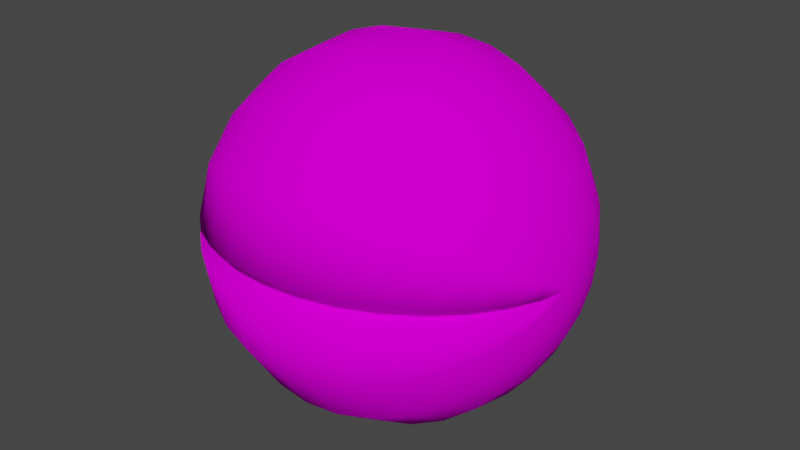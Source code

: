# Source: PlantMonster05.blend  (saved by Blender 2.82.7; exported with 4.5.12 LTS)
import bpy
from mathutils import Matrix  # noqa: F401  (used for matrix-valued properties, if any)

bpy.ops.wm.read_factory_settings(use_empty=True)
scene = bpy.context.scene
scene.name = 'Scene'

# ---- collections
col_collection = bpy.data.collections.new('Collection'); scene.collection.children.link(col_collection)

# ---- images (referenced by path relative to the original .blend; pixels are not part of the script)
import os
ASSET_DIR = os.environ.get("B2B_ASSET_DIR", "")  # directory of the original .blend (textures are referenced by path, not embedded)
HERE = os.path.dirname(os.path.abspath(__file__))  # packed textures are extracted next to this script under _unpacked/

def load_image(name, relpath, width, height, colorspace="sRGB"):
    """Load a texture the original file referenced (path relative to the .blend, or extracted next to this script)."""
    p = next((c for c in (os.path.join(HERE, relpath), os.path.join(ASSET_DIR, relpath)) if relpath and os.path.exists(c)), "")
    if p:
        img = bpy.data.images.load(p, check_existing=True)
        img.name = name
    else:  # same state as the original file: an image datablock whose file is absent (Cycles renders it pink)
        img = bpy.data.images.new(name, width, height)
        img.source = "FILE"
        img.filepath = "//" + (relpath or name)
    img.colorspace_settings.name = colorspace
    return img
img_plantmonster_png = load_image('PlantMonster.png', 'PlantMonster.png', 1024, 1024, 'sRGB')

# ---- materials (node trees are filled in below, after node groups)
mat_plant = bpy.data.materials.new('Plant')
mat_plant.alpha_threshold = 0.0
mat_plant.use_transparent_shadow = False
mat_plant.line_color = (0.0, 0.0, 0.0, 1.0)

# ---- material node trees
mat_plant.use_nodes = True; mat_plant.node_tree.nodes.clear()
_N = mat_plant.node_tree.nodes; _L = mat_plant.node_tree.links
n0 = _N.new('ShaderNodeOutputMaterial'); n0.name = 'Material Output'; n0.location = (300, 300)
n1 = _N.new('ShaderNodeBsdfPrincipled'); n1.name = 'Principled BSDF'; n1.location = (10, 300)
n1.distribution = 'GGX'
n1.subsurface_method = 'BURLEY'
n1.inputs[2].default_value = 0.4
n1.inputs[3].default_value = 1.45
n1.inputs[13].default_value = 0.0
n1.inputs[27].default_value = (0.0, 0.0, 0.0, 1.0)
n1.inputs[28].default_value = 1.0
n2 = _N.new('ShaderNodeTexImage'); n2.name = 'Image Texture'; n2.location = (-280, 280)
n2.image = img_plantmonster_png
_L.new(n1.outputs[0], n0.inputs[0])
_L.new(n2.outputs[0], n1.inputs[0])
n0.is_active_output = True

# ---- world
world_world = bpy.data.worlds.new('World'); scene.world = world_world
world_world.use_nodes = True; world_world.node_tree.nodes.clear()
_N = world_world.node_tree.nodes; _L = world_world.node_tree.links
n0 = _N.new('ShaderNodeOutputWorld'); n0.name = 'World Output'; n0.location = (300, 300)
n1 = _N.new('ShaderNodeBackground'); n1.name = 'Background'; n1.location = (10, 300)
n1.inputs[0].default_value = (0.05088, 0.05088, 0.05088, 1.0)
_L.new(n1.outputs[0], n0.inputs[0])
n0.is_active_output = True
world_world.color = (0.05088, 0.05088, 0.05088)
world_world.use_sun_shadow = False
world_world.sun_shadow_jitter_overblur = 0.0

# ---- meshes
me_circle = bpy.data.meshes.new('Circle')
me_circle.from_pydata([(-1.0, 1.292e-10, 2.363e-09), (-0.9808, -0.1951, 0.0), (-0.9239, -0.3827, 0.0), (-0.8315, -0.5556, 0.0), (-0.7071, -0.7071, 0.0), (-0.5556, -0.8315, 0.0), (-0.3827, -0.9239, 0.0), (-0.1951, -0.9808, 0.0), (3.258e-07, -1.0, 0.0), (0.1951, -0.9808, 0.0), (0.3827, -0.9239, 0.0), (0.5556, -0.8315, 0.0), (0.7071, -0.7071, 0.0), (0.8315, -0.5556, 0.0), (0.9239, -0.3827, 0.0), (0.9808, -0.1951, 0.0), (1.0, 5.344e-08, 8.279e-08), (-0.9808, -0.1808, -0.0732), (-0.9239, -0.3547, -0.1436), (-0.8315, -0.515, -0.2085), (-0.7071, -0.6554, -0.2653), (-0.5556, -0.7707, -0.312), (-0.3827, -0.8564, -0.3467), (-0.1951, -0.9091, -0.368), (3.258e-07, -0.9269, -0.3752), (0.1951, -0.9091, -0.368), (0.3827, -0.8564, -0.3467), (0.5556, -0.7707, -0.312), (0.7071, -0.6554, -0.2653), (0.8315, -0.515, -0.2085), (0.9239, -0.3547, -0.1436), (0.9808, -0.1808, -0.0732), (-0.9808, -0.1402, -0.1357), (-0.9239, -0.2749, -0.2662), (-0.8315, -0.3991, -0.3865), (-0.7071, -0.508, -0.4919), (-0.5556, -0.5974, -0.5784), (-0.3827, -0.6637, -0.6427), (-0.1951, -0.7046, -0.6822), (3.258e-07, -0.7184, -0.6956), (0.1951, -0.7046, -0.6822), (0.3827, -0.6637, -0.6426), (0.5556, -0.5974, -0.5784), (0.7071, -0.508, -0.4919), (0.8315, -0.3991, -0.3865), (0.9239, -0.2749, -0.2662), (0.9808, -0.1402, -0.1357), (-0.9808, -0.079, -0.1784), (-0.9239, -0.155, -0.3499), (-0.8315, -0.225, -0.508), (-0.7071, -0.2863, -0.6465), (-0.5556, -0.3367, -0.7602), (-0.3827, -0.3741, -0.8447), (-0.1951, -0.3972, -0.8968), (3.258e-07, -0.4049, -0.9143), (0.1951, -0.3972, -0.8968), (0.3827, -0.3741, -0.8447), (0.5556, -0.3367, -0.7602), (0.7071, -0.2863, -0.6465), (0.8315, -0.225, -0.508), (0.9239, -0.155, -0.3499), (0.9808, -0.079, -0.1784), (-0.9808, -0.006298, -0.195), (-0.9239, -0.01235, -0.3825), (-0.8315, -0.01794, -0.5553), (-0.7071, -0.02283, -0.7067), (-0.5556, -0.02684, -0.831), (-0.3827, -0.02983, -0.9234), (-0.1951, -0.03166, -0.9803), (3.258e-07, -0.03228, -0.9995), (0.1951, -0.03166, -0.9803), (0.3827, -0.02983, -0.9234), (0.5556, -0.02684, -0.831), (0.7071, -0.02283, -0.7067), (0.8315, -0.01794, -0.5553), (0.9239, -0.01235, -0.3825), (0.9808, -0.006298, -0.195), (-0.9808, 0.06732, -0.1831), (-0.9239, 0.1321, -0.3592), (-0.8315, 0.1917, -0.5214), (-0.7071, 0.244, -0.6637), (-0.5556, 0.2869, -0.7804), (-0.3827, 0.3188, -0.8671), (-0.1951, 0.3385, -0.9205), (3.258e-07, 0.3451, -0.9386), (0.1951, 0.3385, -0.9205), (0.3827, 0.3188, -0.8671), (0.5556, 0.2869, -0.7804), (0.7071, 0.244, -0.6637), (0.8315, 0.1917, -0.5214), (0.9239, 0.1321, -0.3592), (0.9808, 0.06732, -0.1831), (-0.9808, 0.1311, -0.1445), (-0.9239, 0.2572, -0.2834), (-0.8315, 0.3734, -0.4114), (-0.7071, 0.4752, -0.5236), (-0.5556, 0.5588, -0.6157), (-0.3827, 0.6209, -0.6841), (-0.1951, 0.6591, -0.7263), (3.258e-07, 0.672, -0.7405), (0.1951, 0.6591, -0.7263), (0.3827, 0.6209, -0.6841), (0.5556, 0.5588, -0.6157), (0.7071, 0.4752, -0.5236), (0.8315, 0.3734, -0.4114), (0.9239, 0.2572, -0.2834), (0.9808, 0.1311, -0.1445), (-0.9808, 0.1757, -0.08472), (-0.9239, 0.3447, -0.1662), (-0.8315, 0.5005, -0.2413), (-0.7071, 0.637, -0.3071), (-0.5556, 0.749, -0.3611), (-0.3827, 0.8322, -0.4012), (-0.1951, 0.8835, -0.4259), (3.258e-07, 0.9008, -0.4342), (0.1951, 0.8835, -0.4259), (0.3827, 0.8322, -0.4012), (0.5556, 0.749, -0.3611), (0.7071, 0.637, -0.3071), (0.8315, 0.5005, -0.2413), (0.9239, 0.3447, -0.1662), (0.9808, 0.1757, -0.08472), (-0.9808, 0.1947, -0.01259), (-0.9239, 0.3819, -0.0247), (-0.8315, 0.5544, -0.03585), (-0.7071, 0.7056, -0.04563), (-0.5556, 0.8297, -0.05366), (-0.3827, 0.922, -0.05962), (-0.1951, 0.9787, -0.06329), (3.258e-07, 0.9979, -0.06453), (0.1951, 0.9787, -0.06329), (0.3827, 0.922, -0.05962), (0.5556, 0.8297, -0.05366), (0.7071, 0.7056, -0.04563), (0.8315, 0.5544, -0.03585), (0.9239, 0.3819, -0.0247), (0.9808, 0.1947, -0.01259), (-0.9808, 0.1852, 0.06138), (-0.9239, 0.3633, 0.1204), (-0.8315, 0.5274, 0.1748), (-0.7071, 0.6712, 0.2225), (-0.5556, 0.7892, 0.2616), (-0.3827, 0.877, 0.2907), (-0.1951, 0.931, 0.3086), (3.258e-07, 0.9492, 0.3146), (0.1951, 0.931, 0.3086), (0.3827, 0.877, 0.2907), (0.5556, 0.7892, 0.2616), (0.7071, 0.6712, 0.2225), (0.8315, 0.5274, 0.1748), (0.9239, 0.3632, 0.1204), (0.9808, 0.1852, 0.06138), (-0.9808, 0.1486, 0.1264), (-0.9239, 0.2915, 0.2479), (-0.8315, 0.4232, 0.3599), (-0.7071, 0.5387, 0.4581), (-0.5556, 0.6334, 0.5386), (-0.3827, 0.7038, 0.5985), (-0.1951, 0.7472, 0.6353), (3.258e-07, 0.7618, 0.6478), (0.1951, 0.7472, 0.6353), (0.3827, 0.7038, 0.5985), (0.5556, 0.6334, 0.5386), (0.7071, 0.5387, 0.4581), (0.8315, 0.4232, 0.3599), (0.9239, 0.2915, 0.2479), (0.9808, 0.1486, 0.1264), (-0.9808, 0.09035, 0.1729), (-0.9239, 0.1772, 0.3392), (-0.8315, 0.2573, 0.4924), (-0.7071, 0.3275, 0.6267), (-0.5556, 0.3851, 0.7369), (-0.3827, 0.4279, 0.8188), (-0.1951, 0.4542, 0.8693), (3.258e-07, 0.4631, 0.8863), (0.1951, 0.4542, 0.8693), (0.3827, 0.4279, 0.8188), (0.5556, 0.3851, 0.7369), (0.7071, 0.3275, 0.6267), (0.8315, 0.2573, 0.4924), (0.9239, 0.1772, 0.3392), (0.9808, 0.09035, 0.1729), (-0.9808, 0.01887, 0.1942), (-0.9239, 0.03701, 0.3809), (-0.8315, 0.05373, 0.553), (-0.7071, 0.06839, 0.7038), (-0.5556, 0.08041, 0.8276), (-0.3827, 0.08935, 0.9195), (-0.1951, 0.09486, 0.9762), (3.258e-07, 0.09671, 0.9953), (0.1951, 0.09486, 0.9762), (0.3827, 0.08935, 0.9195), (0.5556, 0.08041, 0.8276), (0.7071, 0.06839, 0.7038), (0.8315, 0.05373, 0.553), (0.9239, 0.03701, 0.3809), (0.9808, 0.01887, 0.1942), (-0.9808, -0.05537, 0.1871), (-0.9239, -0.1086, 0.3669), (-0.8315, -0.1577, 0.5327), (-0.7071, -0.2007, 0.678), (-0.5556, -0.236, 0.7973), (-0.3827, -0.2622, 0.8859), (-0.1951, -0.2784, 0.9405), (3.258e-07, -0.2838, 0.9589), (0.1951, -0.2784, 0.9405), (0.3827, -0.2622, 0.8859), (0.5556, -0.236, 0.7973), (0.7071, -0.2007, 0.678), (0.8315, -0.1577, 0.5327), (0.9239, -0.1086, 0.3669), (0.9808, -0.05537, 0.1871), (-0.9808, -0.1215, 0.1526), (-0.9239, -0.2384, 0.2994), (-0.8315, -0.346, 0.4346), (-0.7071, -0.4404, 0.5532), (-0.5556, -0.5179, 0.6505), (-0.3827, -0.5754, 0.7228), (-0.1951, -0.6109, 0.7673), (3.258e-07, -0.6229, 0.7823), (0.1951, -0.6109, 0.7673), (0.3827, -0.5754, 0.7228), (0.5556, -0.5179, 0.6505), (0.7071, -0.4404, 0.5532), (0.8315, -0.346, 0.4346), (0.9239, -0.2384, 0.2994), (0.9808, -0.1215, 0.1526), (-0.9808, -0.1699, 0.09588), (-0.9239, -0.3333, 0.1881), (-0.8315, -0.4838, 0.273), (-0.7071, -0.6158, 0.3475), (-0.5556, -0.7241, 0.4086), (-0.3827, -0.8046, 0.4541), (-0.1951, -0.8542, 0.482), (3.258e-07, -0.8709, 0.4915), (0.1951, -0.8542, 0.482), (0.3827, -0.8046, 0.4541), (0.5556, -0.7241, 0.4086), (0.7071, -0.6158, 0.3475), (0.8315, -0.4838, 0.273), (0.9239, -0.3333, 0.1881), (0.9808, -0.1699, 0.09588), (-0.9808, -0.1935, 0.02513), (-0.9239, -0.3795, 0.04929), (-0.8315, -0.5509, 0.07155), (-0.7071, -0.7012, 0.09107), (-0.5556, -0.8245, 0.1071), (-0.3827, -0.9162, 0.119), (-0.1951, -0.9726, 0.1263), (3.258e-07, -0.9917, 0.1288), (0.1951, -0.9726, 0.1263), (0.3827, -0.9162, 0.119), (0.5556, -0.8245, 0.1071), (0.7071, -0.7012, 0.09107), (0.8315, -0.5509, 0.07155), (0.9239, -0.3795, 0.04929), (0.9808, -0.1935, 0.02513)], [], [(1, 0, 17), (17, 0, 32), (32, 0, 47), (47, 0, 62), (62, 0, 77), (77, 0, 92), (92, 0, 107), (107, 0, 122), (122, 0, 137), (137, 0, 152), (152, 0, 167), (167, 0, 182), (182, 0, 197), (197, 0, 212), (212, 0, 227), (227, 0, 242), (2, 1, 17, 18), (18, 17, 32, 33), (33, 32, 47, 48), (48, 47, 62, 63), (63, 62, 77, 78), (78, 77, 92, 93), (93, 92, 107, 108), (108, 107, 122, 123), (123, 122, 137, 138), (138, 137, 152, 153), (153, 152, 167, 168), (168, 167, 182, 183), (183, 182, 197, 198), (198, 197, 212, 213), (213, 212, 227, 228), (228, 227, 242, 243), (3, 2, 18, 19), (19, 18, 33, 34), (34, 33, 48, 49), (49, 48, 63, 64), (64, 63, 78, 79), (79, 78, 93, 94), (94, 93, 108, 109), (109, 108, 123, 124), (124, 123, 138, 139), (139, 138, 153, 154), (154, 153, 168, 169), (169, 168, 183, 184), (184, 183, 198, 199), (199, 198, 213, 214), (214, 213, 228, 229), (229, 228, 243, 244), (4, 3, 19, 20), (20, 19, 34, 35), (35, 34, 49, 50), (50, 49, 64, 65), (65, 64, 79, 80), (80, 79, 94, 95), (95, 94, 109, 110), (110, 109, 124, 125), (125, 124, 139, 140), (140, 139, 154, 155), (155, 154, 169, 170), (170, 169, 184, 185), (185, 184, 199, 200), (200, 199, 214, 215), (215, 214, 229, 230), (230, 229, 244, 245), (5, 4, 20, 21), (21, 20, 35, 36), (36, 35, 50, 51), (51, 50, 65, 66), (66, 65, 80, 81), (81, 80, 95, 96), (96, 95, 110, 111), (111, 110, 125, 126), (126, 125, 140, 141), (141, 140, 155, 156), (156, 155, 170, 171), (171, 170, 185, 186), (186, 185, 200, 201), (201, 200, 215, 216), (216, 215, 230, 231), (231, 230, 245, 246), (6, 5, 21, 22), (22, 21, 36, 37), (37, 36, 51, 52), (52, 51, 66, 67), (67, 66, 81, 82), (82, 81, 96, 97), (97, 96, 111, 112), (112, 111, 126, 127), (127, 126, 141, 142), (142, 141, 156, 157), (157, 156, 171, 172), (172, 171, 186, 187), (187, 186, 201, 202), (202, 201, 216, 217), (217, 216, 231, 232), (232, 231, 246, 247), (7, 6, 22, 23), (23, 22, 37, 38), (38, 37, 52, 53), (53, 52, 67, 68), (68, 67, 82, 83), (83, 82, 97, 98), (98, 97, 112, 113), (113, 112, 127, 128), (128, 127, 142, 143), (143, 142, 157, 158), (158, 157, 172, 173), (173, 172, 187, 188), (188, 187, 202, 203), (203, 202, 217, 218), (218, 217, 232, 233), (233, 232, 247, 248), (8, 7, 23, 24), (24, 23, 38, 39), (39, 38, 53, 54), (54, 53, 68, 69), (69, 68, 83, 84), (84, 83, 98, 99), (99, 98, 113, 114), (114, 113, 128, 129), (129, 128, 143, 144), (144, 143, 158, 159), (159, 158, 173, 174), (174, 173, 188, 189), (189, 188, 203, 204), (204, 203, 218, 219), (219, 218, 233, 234), (234, 233, 248, 249), (9, 8, 24, 25), (25, 24, 39, 40), (40, 39, 54, 55), (55, 54, 69, 70), (70, 69, 84, 85), (85, 84, 99, 100), (100, 99, 114, 115), (115, 114, 129, 130), (130, 129, 144, 145), (145, 144, 159, 160), (160, 159, 174, 175), (175, 174, 189, 190), (190, 189, 204, 205), (205, 204, 219, 220), (220, 219, 234, 235), (235, 234, 249, 250), (10, 9, 25, 26), (26, 25, 40, 41), (41, 40, 55, 56), (56, 55, 70, 71), (71, 70, 85, 86), (86, 85, 100, 101), (101, 100, 115, 116), (116, 115, 130, 131), (131, 130, 145, 146), (146, 145, 160, 161), (161, 160, 175, 176), (176, 175, 190, 191), (191, 190, 205, 206), (206, 205, 220, 221), (221, 220, 235, 236), (236, 235, 250, 251), (11, 10, 26, 27), (27, 26, 41, 42), (42, 41, 56, 57), (57, 56, 71, 72), (72, 71, 86, 87), (87, 86, 101, 102), (102, 101, 116, 117), (117, 116, 131, 132), (132, 131, 146, 147), (147, 146, 161, 162), (162, 161, 176, 177), (177, 176, 191, 192), (192, 191, 206, 207), (207, 206, 221, 222), (222, 221, 236, 237), (237, 236, 251, 252), (12, 11, 27, 28), (28, 27, 42, 43), (43, 42, 57, 58), (58, 57, 72, 73), (73, 72, 87, 88), (88, 87, 102, 103), (103, 102, 117, 118), (118, 117, 132, 133), (133, 132, 147, 148), (148, 147, 162, 163), (163, 162, 177, 178), (178, 177, 192, 193), (193, 192, 207, 208), (208, 207, 222, 223), (223, 222, 237, 238), (238, 237, 252, 253), (13, 12, 28, 29), (29, 28, 43, 44), (44, 43, 58, 59), (59, 58, 73, 74), (74, 73, 88, 89), (89, 88, 103, 104), (104, 103, 118, 119), (119, 118, 133, 134), (134, 133, 148, 149), (149, 148, 163, 164), (164, 163, 178, 179), (179, 178, 193, 194), (194, 193, 208, 209), (209, 208, 223, 224), (224, 223, 238, 239), (239, 238, 253, 254), (14, 13, 29, 30), (30, 29, 44, 45), (45, 44, 59, 60), (60, 59, 74, 75), (75, 74, 89, 90), (90, 89, 104, 105), (105, 104, 119, 120), (120, 119, 134, 135), (135, 134, 149, 150), (150, 149, 164, 165), (165, 164, 179, 180), (180, 179, 194, 195), (195, 194, 209, 210), (210, 209, 224, 225), (225, 224, 239, 240), (240, 239, 254, 255), (15, 14, 30, 31), (31, 30, 45, 46), (46, 45, 60, 61), (61, 60, 75, 76), (76, 75, 90, 91), (91, 90, 105, 106), (106, 105, 120, 121), (121, 120, 135, 136), (136, 135, 150, 151), (151, 150, 165, 166), (166, 165, 180, 181), (181, 180, 195, 196), (196, 195, 210, 211), (211, 210, 225, 226), (226, 225, 240, 241), (241, 240, 255, 256), (16, 15, 31), (16, 31, 46), (16, 46, 61), (16, 61, 76), (16, 76, 91), (16, 91, 106), (16, 106, 121), (16, 121, 136), (16, 136, 151), (16, 151, 166), (16, 166, 181), (16, 181, 196), (16, 196, 211), (16, 211, 226), (16, 226, 241), (16, 241, 256), (16, 256, 255, 254, 253, 252, 251, 250, 249, 248, 247, 246, 245, 244, 243, 242, 0), (1, 2, 3, 4, 5, 6, 7, 8, 9, 10, 11, 12, 13, 14, 15, 16, 0)])
me_circle.polygons.foreach_set('use_smooth', [True] * 258)
_uv = me_circle.uv_layers.new(name='UVMap')
_uv.uv.foreach_set('vector', [0.2734, 0.2887, 0.2602, 0.293, 0.2705, 0.2844, 0.2705, 0.2844, 0.26, 0.2929, 0.2665, 0.2815, 0.2665, 0.2815, 0.2597, 0.2929, 0.262, 0.2802, 0.262, 0.2802, 0.2595, 0.293, 0.2575, 0.2804, 0.2575, 0.2804, 0.2593, 0.2931, 0.2533, 0.282, 0.2533, 0.282, 0.2592, 0.2933, 0.25, 0.2848, 0.25, 0.2848, 0.2592, 0.2935, 0.2477, 0.2884, 0.2477, 0.2884, 0.2592, 0.2938, 0.2466, 0.2926, 0.2466, 0.2926, 0.2593, 0.294, 0.247, 0.2969, 0.247, 0.2969, 0.2594, 0.2941, 0.2487, 0.301, 0.2487, 0.301, 0.2596, 0.2942, 0.2516, 0.3043, 0.2516, 0.3043, 0.2598, 0.2943, 0.2556, 0.3066, 0.2556, 0.3066, 0.2601, 0.2942, 0.2601, 0.3075, 0.2601, 0.3075, 0.2603, 0.2941, 0.2649, 0.3068, 0.2649, 0.3068, 0.2604, 0.2939, 0.2694, 0.3044, 0.2694, 0.3044, 0.2605, 0.2937, 0.2729, 0.3004, 0.286, 0.282, 0.2734, 0.2887, 0.2705, 0.2844, 0.2792, 0.2746, 0.2792, 0.2746, 0.2705, 0.2844, 0.2665, 0.2815, 0.2712, 0.2702, 0.2712, 0.2702, 0.2665, 0.2815, 0.262, 0.2802, 0.2629, 0.2685, 0.2629, 0.2685, 0.262, 0.2802, 0.2575, 0.2804, 0.2547, 0.2694, 0.2547, 0.2694, 0.2575, 0.2804, 0.2533, 0.282, 0.2474, 0.2725, 0.2474, 0.2725, 0.2533, 0.282, 0.25, 0.2848, 0.2416, 0.2777, 0.2416, 0.2777, 0.25, 0.2848, 0.2477, 0.2884, 0.2375, 0.2843, 0.2375, 0.2843, 0.2477, 0.2884, 0.2466, 0.2926, 0.2357, 0.2918, 0.2357, 0.2918, 0.2466, 0.2926, 0.247, 0.2969, 0.2363, 0.2996, 0.2363, 0.2996, 0.247, 0.2969, 0.2487, 0.301, 0.2392, 0.3069, 0.2392, 0.3069, 0.2487, 0.301, 0.2516, 0.3043, 0.2443, 0.3131, 0.2443, 0.3131, 0.2516, 0.3043, 0.2556, 0.3066, 0.2513, 0.3175, 0.2513, 0.3175, 0.2556, 0.3066, 0.2601, 0.3075, 0.2595, 0.3196, 0.2595, 0.3196, 0.2601, 0.3075, 0.2649, 0.3068, 0.2685, 0.319, 0.2685, 0.319, 0.2649, 0.3068, 0.2694, 0.3044, 0.2773, 0.3152, 0.2773, 0.3152, 0.2694, 0.3044, 0.2729, 0.3004, 0.2849, 0.3082, 0.2973, 0.2735, 0.286, 0.282, 0.2792, 0.2746, 0.2864, 0.2643, 0.2864, 0.2643, 0.2792, 0.2746, 0.2712, 0.2702, 0.2748, 0.2592, 0.2748, 0.2592, 0.2712, 0.2702, 0.2629, 0.2685, 0.263, 0.2576, 0.263, 0.2576, 0.2629, 0.2685, 0.2547, 0.2694, 0.2518, 0.2592, 0.2518, 0.2592, 0.2547, 0.2694, 0.2474, 0.2725, 0.2418, 0.2639, 0.2418, 0.2639, 0.2474, 0.2725, 0.2416, 0.2777, 0.2337, 0.2712, 0.2337, 0.2712, 0.2416, 0.2777, 0.2375, 0.2843, 0.2281, 0.2804, 0.2281, 0.2804, 0.2375, 0.2843, 0.2357, 0.2918, 0.2255, 0.291, 0.2255, 0.291, 0.2357, 0.2918, 0.2363, 0.2996, 0.2262, 0.3018, 0.2262, 0.3018, 0.2363, 0.2996, 0.2392, 0.3069, 0.2302, 0.3122, 0.2302, 0.3122, 0.2392, 0.3069, 0.2443, 0.3131, 0.2371, 0.321, 0.2371, 0.321, 0.2443, 0.3131, 0.2513, 0.3175, 0.2467, 0.3275, 0.2467, 0.3275, 0.2513, 0.3175, 0.2595, 0.3196, 0.2582, 0.331, 0.2582, 0.331, 0.2595, 0.3196, 0.2685, 0.319, 0.2708, 0.3309, 0.2708, 0.3309, 0.2685, 0.319, 0.2773, 0.3152, 0.2838, 0.3267, 0.2838, 0.3267, 0.2773, 0.3152, 0.2849, 0.3082, 0.2961, 0.3177, 0.307, 0.2636, 0.2973, 0.2735, 0.2864, 0.2643, 0.2924, 0.2538, 0.2924, 0.2538, 0.2864, 0.2643, 0.2748, 0.2592, 0.2775, 0.2484, 0.2775, 0.2484, 0.2748, 0.2592, 0.263, 0.2576, 0.2628, 0.247, 0.2628, 0.247, 0.263, 0.2576, 0.2518, 0.2592, 0.2488, 0.2494, 0.2488, 0.2494, 0.2518, 0.2592, 0.2418, 0.2639, 0.2362, 0.2555, 0.2362, 0.2555, 0.2418, 0.2639, 0.2337, 0.2712, 0.226, 0.2648, 0.226, 0.2648, 0.2337, 0.2712, 0.2281, 0.2804, 0.2189, 0.2766, 0.2189, 0.2766, 0.2281, 0.2804, 0.2255, 0.291, 0.2156, 0.29, 0.2156, 0.29, 0.2255, 0.291, 0.2262, 0.3018, 0.2163, 0.3039, 0.2163, 0.3039, 0.2262, 0.3018, 0.2302, 0.3122, 0.2211, 0.3171, 0.2211, 0.3171, 0.2302, 0.3122, 0.2371, 0.321, 0.2298, 0.3286, 0.2298, 0.3286, 0.2371, 0.321, 0.2467, 0.3275, 0.2418, 0.3372, 0.2418, 0.3372, 0.2467, 0.3275, 0.2582, 0.331, 0.2562, 0.3421, 0.2562, 0.3421, 0.2582, 0.331, 0.2708, 0.3309, 0.2723, 0.3429, 0.2723, 0.3429, 0.2708, 0.3309, 0.2838, 0.3267, 0.2892, 0.3387, 0.2892, 0.3387, 0.2838, 0.3267, 0.2961, 0.3177, 0.3062, 0.3289, 0.3152, 0.2529, 0.307, 0.2636, 0.2924, 0.2538, 0.2974, 0.243, 0.2974, 0.243, 0.2924, 0.2538, 0.2775, 0.2484, 0.2798, 0.2376, 0.2798, 0.2376, 0.2775, 0.2484, 0.2628, 0.247, 0.2623, 0.2364, 0.2623, 0.2364, 0.2628, 0.247, 0.2488, 0.2494, 0.2456, 0.2396, 0.2456, 0.2396, 0.2488, 0.2494, 0.2362, 0.2555, 0.2305, 0.2471, 0.2305, 0.2471, 0.2362, 0.2555, 0.226, 0.2648, 0.2182, 0.2583, 0.2182, 0.2583, 0.226, 0.2648, 0.2189, 0.2766, 0.2095, 0.2726, 0.2095, 0.2726, 0.2189, 0.2766, 0.2156, 0.29, 0.2054, 0.2889, 0.2054, 0.2889, 0.2156, 0.29, 0.2163, 0.3039, 0.2061, 0.3058, 0.2061, 0.3058, 0.2163, 0.3039, 0.2211, 0.3171, 0.2118, 0.322, 0.2118, 0.322, 0.2211, 0.3171, 0.2298, 0.3286, 0.2222, 0.3361, 0.2222, 0.3361, 0.2298, 0.3286, 0.2418, 0.3372, 0.2365, 0.3469, 0.2365, 0.3469, 0.2418, 0.3372, 0.2562, 0.3421, 0.2538, 0.3534, 0.2538, 0.3534, 0.2562, 0.3421, 0.2723, 0.3429, 0.2731, 0.3551, 0.2731, 0.3551, 0.2723, 0.3429, 0.2892, 0.3387, 0.2936, 0.3512, 0.2936, 0.3512, 0.2892, 0.3387, 0.3062, 0.3289, 0.3149, 0.3415, 0.3221, 0.2416, 0.3152, 0.2529, 0.2974, 0.243, 0.3018, 0.232, 0.3018, 0.232, 0.2974, 0.243, 0.2798, 0.2376, 0.2817, 0.2266, 0.2817, 0.2266, 0.2798, 0.2376, 0.2623, 0.2364, 0.2617, 0.2256, 0.2617, 0.2256, 0.2623, 0.2364, 0.2456, 0.2396, 0.2422, 0.2294, 0.2422, 0.2294, 0.2456, 0.2396, 0.2305, 0.2471, 0.2246, 0.2382, 0.2246, 0.2382, 0.2305, 0.2471, 0.2182, 0.2583, 0.21, 0.2514, 0.21, 0.2514, 0.2182, 0.2583, 0.2095, 0.2726, 0.1997, 0.2683, 0.1997, 0.2683, 0.2095, 0.2726, 0.2054, 0.2889, 0.1946, 0.2876, 0.1946, 0.2876, 0.2054, 0.2889, 0.2061, 0.3058, 0.1953, 0.3078, 0.1953, 0.3078, 0.2061, 0.3058, 0.2118, 0.322, 0.2019, 0.3271, 0.2019, 0.3271, 0.2118, 0.322, 0.2222, 0.3361, 0.214, 0.344, 0.214, 0.344, 0.2222, 0.3361, 0.2365, 0.3469, 0.2307, 0.357, 0.2307, 0.357, 0.2365, 0.3469, 0.2538, 0.3534, 0.251, 0.3651, 0.04771, 0.6043, 0.08435, 0.6103, 0.07966, 0.6701, 0.04309, 0.6701, 0.04309, 0.6701, 0.07966, 0.6701, 0.08435, 0.7296, 0.04806, 0.7358, 0.2973, 0.3644, 0.2936, 0.3512, 0.3149, 0.3415, 0.3222, 0.3552, 0.3279, 0.23, 0.3221, 0.2416, 0.3018, 0.232, 0.3059, 0.2207, 0.3059, 0.2207, 0.3018, 0.232, 0.2817, 0.2266, 0.2836, 0.215, 0.2836, 0.215, 0.2817, 0.2266, 0.2617, 0.2256, 0.2609, 0.2141, 0.2609, 0.2141, 0.2617, 0.2256, 0.2422, 0.2294, 0.2386, 0.2185, 0.2386, 0.2185, 0.2422, 0.2294, 0.2246, 0.2382, 0.2182, 0.2286, 0.2182, 0.2286, 0.2246, 0.2382, 0.21, 0.2514, 0.2011, 0.2439, 0.2011, 0.2439, 0.21, 0.2514, 0.1997, 0.2683, 0.189, 0.2636, 0.189, 0.2636, 0.1997, 0.2683, 0.1946, 0.2876, 0.1828, 0.2861, 0.1828, 0.2861, 0.1946, 0.2876, 0.1953, 0.3078, 0.1835, 0.3098, 0.1835, 0.3098, 0.1953, 0.3078, 0.2019, 0.3271, 0.191, 0.3325, 0.191, 0.3325, 0.2019, 0.3271, 0.214, 0.344, 0.2049, 0.3524, 0.2049, 0.3524, 0.214, 0.344, 0.2307, 0.357, 0.2242, 0.3679, 0.2242, 0.3679, 0.2307, 0.357, 0.251, 0.3651, 0.2476, 0.3777, 0.01118, 0.5998, 0.04771, 0.6043, 0.04309, 0.6701, 0.00646, 0.67, 0.00646, 0.67, 0.04309, 0.6701, 0.04806, 0.7358, 0.01123, 0.7405, 0.3003, 0.3783, 0.2973, 0.3644, 0.3222, 0.3552, 0.3282, 0.3698, 0.3329, 0.2182, 0.3279, 0.23, 0.3059, 0.2207, 0.3098, 0.2088, 0.3098, 0.2088, 0.3059, 0.2207, 0.2836, 0.215, 0.2855, 0.2026, 0.2855, 0.2026, 0.2836, 0.215, 0.2609, 0.2141, 0.26, 0.2015, 0.26, 0.2015, 0.2609, 0.2141, 0.2386, 0.2185, 0.2346, 0.2064, 0.2346, 0.2064, 0.2386, 0.2185, 0.2182, 0.2286, 0.211, 0.2178, 0.211, 0.2178, 0.2182, 0.2286, 0.2011, 0.2439, 0.1912, 0.2355, 0.1912, 0.2355, 0.2011, 0.2439, 0.189, 0.2636, 0.1769, 0.2582, 0.1769, 0.2582, 0.189, 0.2636, 0.1828, 0.2861, 0.1696, 0.2844, 0.1696, 0.2844, 0.1828, 0.2861, 0.1835, 0.3098, 0.1702, 0.312, 0.1702, 0.312, 0.1835, 0.3098, 0.191, 0.3325, 0.1787, 0.3385, 0.1787, 0.3385, 0.191, 0.3325, 0.2049, 0.3524, 0.1947, 0.3618, 0.1947, 0.3618, 0.2049, 0.3524, 0.2242, 0.3679, 0.2169, 0.3799, 0.2169, 0.3799, 0.2242, 0.3679, 0.2476, 0.3777, 0.2436, 0.3916, 0.2436, 0.3916, 0.2476, 0.3777, 0.2734, 0.3813, 0.2729, 0.396, 0.2729, 0.396, 0.2734, 0.3813, 0.3003, 0.3783, 0.3031, 0.3933, 0.3031, 0.3933, 0.3003, 0.3783, 0.3282, 0.3698, 0.3329, 0.385, 0.3295, 0.3709, 0.3343, 0.3861, 0.3046, 0.3944, 0.3017, 0.3795, 0.3017, 0.3795, 0.3046, 0.3944, 0.2745, 0.3971, 0.2749, 0.3824, 0.2749, 0.3824, 0.2745, 0.3971, 0.2453, 0.3929, 0.2491, 0.3791, 0.2491, 0.3791, 0.2453, 0.3929, 0.2186, 0.3815, 0.2258, 0.3695, 0.2258, 0.3695, 0.2186, 0.3815, 0.1964, 0.3636, 0.2065, 0.3541, 0.2065, 0.3541, 0.1964, 0.3636, 0.1803, 0.3404, 0.1925, 0.3344, 0.1925, 0.3344, 0.1803, 0.3404, 0.1716, 0.314, 0.1848, 0.3117, 0.1848, 0.3117, 0.1716, 0.314, 0.1708, 0.2866, 0.184, 0.2881, 0.184, 0.2881, 0.1708, 0.2866, 0.1779, 0.2603, 0.19, 0.2656, 0.19, 0.2656, 0.1779, 0.2603, 0.192, 0.2375, 0.202, 0.2458, 0.202, 0.2458, 0.192, 0.2375, 0.2116, 0.2197, 0.2188, 0.2304, 0.2188, 0.2304, 0.2116, 0.2197, 0.235, 0.208, 0.2392, 0.2201, 0.2392, 0.2201, 0.235, 0.208, 0.2603, 0.2027, 0.2614, 0.2154, 0.2614, 0.2154, 0.2603, 0.2027, 0.286, 0.2035, 0.2842, 0.216, 0.2842, 0.216, 0.286, 0.2035, 0.3109, 0.2096, 0.3069, 0.2217, 0.3069, 0.2217, 0.3109, 0.2096, 0.3343, 0.2191, 0.3292, 0.231, 0.3236, 0.3563, 0.3295, 0.3709, 0.3017, 0.3795, 0.2987, 0.3656, 0.2987, 0.3656, 0.3017, 0.3795, 0.2749, 0.3824, 0.275, 0.369, 0.275, 0.369, 0.2749, 0.3824, 0.2491, 0.3791, 0.2525, 0.3666, 0.2525, 0.3666, 0.2491, 0.3791, 0.2258, 0.3695, 0.2322, 0.3586, 0.2322, 0.3586, 0.2258, 0.3695, 0.2065, 0.3541, 0.2155, 0.3457, 0.2155, 0.3457, 0.2065, 0.3541, 0.1925, 0.3344, 0.2033, 0.3289, 0.2033, 0.3289, 0.1925, 0.3344, 0.1848, 0.3117, 0.1966, 0.3096, 0.1966, 0.3096, 0.1848, 0.3117, 0.184, 0.2881, 0.1958, 0.2895, 0.1958, 0.2895, 0.184, 0.2881, 0.19, 0.2656, 0.2007, 0.2702, 0.2007, 0.2702, 0.19, 0.2656, 0.202, 0.2458, 0.2109, 0.2533, 0.2109, 0.2533, 0.202, 0.2458, 0.2188, 0.2304, 0.2253, 0.2399, 0.2253, 0.2399, 0.2188, 0.2304, 0.2392, 0.2201, 0.2429, 0.231, 0.2429, 0.231, 0.2392, 0.2201, 0.2614, 0.2154, 0.2624, 0.2269, 0.04731, 0.7358, 0.01049, 0.7405, 0.005719, 0.67, 0.04235, 0.6701, 0.04235, 0.6701, 0.005719, 0.67, 0.01044, 0.5998, 0.04696, 0.6043, 0.3028, 0.2332, 0.3069, 0.2217, 0.3292, 0.231, 0.3233, 0.2428, 0.3162, 0.3427, 0.3236, 0.3563, 0.2987, 0.3656, 0.295, 0.3525, 0.295, 0.3525, 0.2987, 0.3656, 0.275, 0.369, 0.2746, 0.3563, 0.2746, 0.3563, 0.275, 0.369, 0.2525, 0.3666, 0.2553, 0.3549, 0.2553, 0.3549, 0.2525, 0.3666, 0.2322, 0.3586, 0.238, 0.3485, 0.238, 0.3485, 0.2322, 0.3586, 0.2155, 0.3457, 0.2236, 0.3378, 0.2236, 0.3378, 0.2155, 0.3457, 0.2033, 0.3289, 0.2132, 0.3238, 0.2132, 0.3238, 0.2033, 0.3289, 0.1966, 0.3096, 0.2074, 0.3076, 0.2074, 0.3076, 0.1966, 0.3096, 0.1958, 0.2895, 0.2065, 0.2907, 0.2065, 0.2907, 0.1958, 0.2895, 0.2007, 0.2702, 0.2106, 0.2744, 0.2106, 0.2744, 0.2007, 0.2702, 0.2109, 0.2533, 0.2191, 0.2601, 0.2191, 0.2601, 0.2109, 0.2533, 0.2253, 0.2399, 0.2314, 0.2487, 0.2314, 0.2487, 0.2253, 0.2399, 0.2429, 0.231, 0.2464, 0.2412, 0.2464, 0.2412, 0.2429, 0.231, 0.2624, 0.2269, 0.2631, 0.2378, 0.08361, 0.7296, 0.04731, 0.7358, 0.04235, 0.6701, 0.07892, 0.6701, 0.07892, 0.6701, 0.04235, 0.6701, 0.04696, 0.6043, 0.08361, 0.6103, 0.2984, 0.2443, 0.3028, 0.2332, 0.3233, 0.2428, 0.3163, 0.2542, 0.3075, 0.3301, 0.3162, 0.3427, 0.295, 0.3525, 0.2906, 0.3399, 0.2906, 0.3399, 0.295, 0.3525, 0.2746, 0.3563, 0.2738, 0.3442, 0.2738, 0.3442, 0.2746, 0.3563, 0.2553, 0.3549, 0.2577, 0.3436, 0.2577, 0.3436, 0.2553, 0.3549, 0.238, 0.3485, 0.2432, 0.3387, 0.2432, 0.3387, 0.238, 0.3485, 0.2236, 0.3378, 0.2312, 0.3302, 0.2312, 0.3302, 0.2236, 0.3378, 0.2132, 0.3238, 0.2225, 0.3188, 0.2225, 0.3188, 0.2132, 0.3238, 0.2074, 0.3076, 0.2175, 0.3056, 0.2175, 0.3056, 0.2074, 0.3076, 0.2065, 0.2907, 0.2167, 0.2918, 0.2167, 0.2918, 0.2065, 0.2907, 0.2106, 0.2744, 0.22, 0.2784, 0.22, 0.2784, 0.2106, 0.2744, 0.2191, 0.2601, 0.227, 0.2665, 0.227, 0.2665, 0.2191, 0.2601, 0.2314, 0.2487, 0.2371, 0.2572, 0.2371, 0.2572, 0.2314, 0.2487, 0.2464, 0.2412, 0.2496, 0.251, 0.2496, 0.251, 0.2464, 0.2412, 0.2631, 0.2378, 0.2637, 0.2484, 0.2637, 0.2484, 0.2631, 0.2378, 0.2807, 0.2388, 0.2785, 0.2497, 0.2785, 0.2497, 0.2807, 0.2388, 0.2984, 0.2443, 0.2934, 0.2551, 0.2934, 0.2551, 0.2984, 0.2443, 0.3163, 0.2542, 0.3081, 0.2649, 0.2974, 0.319, 0.3075, 0.3301, 0.2906, 0.3399, 0.2851, 0.328, 0.2851, 0.328, 0.2906, 0.3399, 0.2738, 0.3442, 0.2722, 0.3323, 0.2722, 0.3323, 0.2738, 0.3442, 0.2577, 0.3436, 0.2596, 0.3324, 0.2596, 0.3324, 0.2577, 0.3436, 0.2432, 0.3387, 0.2481, 0.329, 0.2481, 0.329, 0.2432, 0.3387, 0.2312, 0.3302, 0.2385, 0.3226, 0.2385, 0.3226, 0.2312, 0.3302, 0.2225, 0.3188, 0.2314, 0.3138, 0.2314, 0.3138, 0.2225, 0.3188, 0.2175, 0.3056, 0.2274, 0.3035, 0.2274, 0.3035, 0.2175, 0.3056, 0.2167, 0.2918, 0.2267, 0.2927, 0.2267, 0.2927, 0.2167, 0.2918, 0.22, 0.2784, 0.2292, 0.2821, 0.2292, 0.2821, 0.22, 0.2784, 0.227, 0.2665, 0.2347, 0.2728, 0.2347, 0.2728, 0.227, 0.2665, 0.2371, 0.2572, 0.2428, 0.2655, 0.2428, 0.2655, 0.2371, 0.2572, 0.2496, 0.251, 0.2527, 0.2607, 0.2527, 0.2607, 0.2496, 0.251, 0.2637, 0.2484, 0.264, 0.259, 0.264, 0.259, 0.2637, 0.2484, 0.2785, 0.2497, 0.2758, 0.2606, 0.2758, 0.2606, 0.2785, 0.2497, 0.2934, 0.2551, 0.2874, 0.2657, 0.2874, 0.2657, 0.2934, 0.2551, 0.3081, 0.2649, 0.2984, 0.2748, 0.2861, 0.3095, 0.2974, 0.319, 0.2851, 0.328, 0.2785, 0.3166, 0.2785, 0.3166, 0.2851, 0.328, 0.2722, 0.3323, 0.2698, 0.3204, 0.2698, 0.3204, 0.2722, 0.3323, 0.2596, 0.3324, 0.2608, 0.321, 0.2608, 0.321, 0.2596, 0.3324, 0.2481, 0.329, 0.2526, 0.319, 0.2526, 0.319, 0.2481, 0.329, 0.2385, 0.3226, 0.2456, 0.3146, 0.2456, 0.3146, 0.2385, 0.3226, 0.2314, 0.3138, 0.2404, 0.3085, 0.2404, 0.3085, 0.2314, 0.3138, 0.2274, 0.3035, 0.2375, 0.3012, 0.2375, 0.3012, 0.2274, 0.3035, 0.2267, 0.2927, 0.2369, 0.2935, 0.2369, 0.2935, 0.2267, 0.2927, 0.2292, 0.2821, 0.2386, 0.2859, 0.2386, 0.2859, 0.2292, 0.2821, 0.2347, 0.2728, 0.2426, 0.2793, 0.2426, 0.2793, 0.2347, 0.2728, 0.2428, 0.2655, 0.2485, 0.2741, 0.2485, 0.2741, 0.2428, 0.2655, 0.2527, 0.2607, 0.2557, 0.2709, 0.2557, 0.2709, 0.2527, 0.2607, 0.264, 0.259, 0.2639, 0.2699, 0.2639, 0.2699, 0.264, 0.259, 0.2758, 0.2606, 0.2723, 0.2716, 0.2723, 0.2716, 0.2758, 0.2606, 0.2874, 0.2657, 0.2803, 0.276, 0.2803, 0.276, 0.2874, 0.2657, 0.2984, 0.2748, 0.2871, 0.2834, 0.2741, 0.3018, 0.2861, 0.3095, 0.2785, 0.3166, 0.2706, 0.3058, 0.2706, 0.3058, 0.2785, 0.3166, 0.2698, 0.3204, 0.2662, 0.3082, 0.2662, 0.3082, 0.2698, 0.3204, 0.2608, 0.321, 0.2614, 0.3089, 0.2614, 0.3089, 0.2608, 0.321, 0.2526, 0.319, 0.2568, 0.3081, 0.2568, 0.3081, 0.2526, 0.319, 0.2456, 0.3146, 0.2528, 0.3058, 0.2528, 0.3058, 0.2456, 0.3146, 0.2404, 0.3085, 0.2499, 0.3025, 0.2499, 0.3025, 0.2404, 0.3085, 0.2375, 0.3012, 0.2482, 0.2985, 0.2482, 0.2985, 0.2375, 0.3012, 0.2369, 0.2935, 0.2478, 0.2942, 0.2478, 0.2942, 0.2369, 0.2935, 0.2386, 0.2859, 0.2488, 0.29, 0.2488, 0.29, 0.2386, 0.2859, 0.2426, 0.2793, 0.2511, 0.2863, 0.2511, 0.2863, 0.2426, 0.2793, 0.2485, 0.2741, 0.2544, 0.2835, 0.2544, 0.2835, 0.2485, 0.2741, 0.2557, 0.2709, 0.2585, 0.2819, 0.2585, 0.2819, 0.2557, 0.2709, 0.2639, 0.2699, 0.2631, 0.2817, 0.2631, 0.2817, 0.2639, 0.2699, 0.2723, 0.2716, 0.2676, 0.283, 0.2676, 0.283, 0.2723, 0.2716, 0.2803, 0.276, 0.2716, 0.2858, 0.2716, 0.2858, 0.2803, 0.276, 0.2871, 0.2834, 0.2745, 0.2901, 0.2617, 0.2952, 0.2741, 0.3018, 0.2706, 0.3058, 0.2616, 0.2954, 0.2706, 0.3058, 0.2662, 0.3082, 0.2614, 0.2956, 0.2662, 0.3082, 0.2614, 0.3089, 0.2612, 0.2957, 0.2614, 0.3089, 0.2568, 0.3081, 0.261, 0.2958, 0.2568, 0.3081, 0.2528, 0.3058, 0.2608, 0.2957, 0.2528, 0.3058, 0.2499, 0.3025, 0.2606, 0.2956, 0.2499, 0.3025, 0.2482, 0.2985, 0.2604, 0.2955, 0.2482, 0.2985, 0.2478, 0.2942, 0.2603, 0.2953, 0.2478, 0.2942, 0.2488, 0.29, 0.2603, 0.295, 0.2488, 0.29, 0.2511, 0.2863, 0.2604, 0.2948, 0.2511, 0.2863, 0.2544, 0.2835, 0.2605, 0.2946, 0.2544, 0.2835, 0.2585, 0.2819, 0.2607, 0.2945, 0.2585, 0.2819, 0.2631, 0.2817, 0.2609, 0.2944, 0.2631, 0.2817, 0.2676, 0.283, 0.2611, 0.2944, 0.2676, 0.283, 0.2716, 0.2858, 0.2613, 0.2945, 0.2716, 0.2858, 0.2745, 0.2901, 0.8536, 0.9323, 0.821, 0.9256, 0.7904, 0.9127, 0.7629, 0.894, 0.7396, 0.8704, 0.7213, 0.8426, 0.7088, 0.8118, 0.7025, 0.7792, 0.7027, 0.746, 0.7094, 0.7134, 0.7223, 0.6828, 0.741, 0.6553, 0.7646, 0.6319, 0.7924, 0.6137, 0.8232, 0.6011, 0.8558, 0.5949, 0.9009, 0.595, 0.6411, 0.9251, 0.6097, 0.9174, 0.5804, 0.9036, 0.5543, 0.8844, 0.5325, 0.8605, 0.5158, 0.8328, 0.5048, 0.8024, 0.4999, 0.7704, 0.5014, 0.7381, 0.5092, 0.7067, 0.5229, 0.6774, 0.5421, 0.6514, 0.566, 0.6295, 0.5937, 0.6128, 0.6241, 0.6018, 0.7021, 0.595, 0.6734, 0.9266])
_ca = me_circle.color_attributes.new('Col', 'BYTE_COLOR', 'CORNER')
_ca.data.foreach_set('color', [1.0, 1.0, 1.0, 1.0, 1.0, 1.0, 1.0, 1.0, 1.0, 1.0, 1.0, 1.0, 1.0, 1.0, 1.0, 1.0, 1.0, 1.0, 1.0, 1.0, 1.0, 1.0, 1.0, 1.0, 1.0, 1.0, 1.0, 1.0, 1.0, 1.0, 1.0, 1.0, 1.0, 1.0, 1.0, 1.0, 1.0, 1.0, 1.0, 1.0, 1.0, 1.0, 1.0, 1.0, 1.0, 1.0, 1.0, 1.0, 1.0, 1.0, 1.0, 1.0, 1.0, 1.0, 1.0, 1.0, 1.0, 1.0, 1.0, 1.0, 1.0, 1.0, 1.0, 1.0, 1.0, 1.0, 1.0, 1.0, 1.0, 1.0, 1.0, 1.0, 1.0, 1.0, 1.0, 1.0, 1.0, 1.0, 1.0, 1.0, 1.0, 1.0, 1.0, 1.0, 1.0, 1.0, 1.0, 1.0, 1.0, 1.0, 1.0, 1.0, 1.0, 1.0, 1.0, 1.0, 1.0, 1.0, 1.0, 1.0, 1.0, 1.0, 1.0, 1.0, 1.0, 1.0, 1.0, 1.0, 1.0, 1.0, 1.0, 1.0, 1.0, 1.0, 1.0, 1.0, 1.0, 1.0, 1.0, 1.0, 1.0, 1.0, 1.0, 1.0, 1.0, 1.0, 1.0, 1.0, 1.0, 1.0, 1.0, 1.0, 1.0, 1.0, 1.0, 1.0, 1.0, 1.0, 1.0, 1.0, 1.0, 1.0, 1.0, 1.0, 1.0, 1.0, 1.0, 1.0, 1.0, 1.0, 1.0, 1.0, 1.0, 1.0, 1.0, 1.0, 1.0, 1.0, 1.0, 1.0, 1.0, 1.0, 1.0, 1.0, 1.0, 1.0, 1.0, 1.0, 1.0, 1.0, 1.0, 1.0, 1.0, 1.0, 1.0, 1.0, 1.0, 1.0, 1.0, 1.0, 1.0, 1.0, 1.0, 1.0, 1.0, 1.0, 1.0, 1.0, 1.0, 1.0, 1.0, 1.0, 1.0, 1.0, 1.0, 1.0, 1.0, 1.0, 1.0, 1.0, 1.0, 1.0, 1.0, 1.0, 1.0, 1.0, 1.0, 1.0, 1.0, 1.0, 1.0, 1.0, 1.0, 1.0, 1.0, 1.0, 1.0, 1.0, 1.0, 1.0, 1.0, 1.0, 1.0, 1.0, 1.0, 1.0, 1.0, 1.0, 1.0, 1.0, 1.0, 1.0, 1.0, 1.0, 1.0, 1.0, 1.0, 1.0, 1.0, 1.0, 1.0, 1.0, 1.0, 1.0, 1.0, 1.0, 1.0, 1.0, 1.0, 1.0, 1.0, 1.0, 1.0, 1.0, 1.0, 1.0, 1.0, 1.0, 1.0, 1.0, 1.0, 1.0, 1.0, 1.0, 1.0, 1.0, 1.0, 1.0, 1.0, 1.0, 1.0, 1.0, 1.0, 1.0, 1.0, 1.0, 1.0, 1.0, 1.0, 1.0, 1.0, 1.0, 1.0, 1.0, 1.0, 1.0, 1.0, 1.0, 1.0, 1.0, 1.0, 1.0, 1.0, 1.0, 1.0, 1.0, 1.0, 1.0, 1.0, 1.0, 1.0, 1.0, 1.0, 1.0, 1.0, 1.0, 1.0, 1.0, 1.0, 1.0, 1.0, 1.0, 1.0, 1.0, 1.0, 1.0, 1.0, 1.0, 1.0, 1.0, 1.0, 1.0, 1.0, 1.0, 1.0, 1.0, 1.0, 1.0, 1.0, 1.0, 1.0, 1.0, 1.0, 1.0, 1.0, 1.0, 1.0, 1.0, 1.0, 1.0, 1.0, 1.0, 1.0, 1.0, 1.0, 1.0, 1.0, 1.0, 1.0, 1.0, 1.0, 1.0, 1.0, 1.0, 1.0, 1.0, 1.0, 1.0, 1.0, 1.0, 1.0, 1.0, 1.0, 1.0, 1.0, 1.0, 1.0, 1.0, 1.0, 1.0, 1.0, 1.0, 1.0, 1.0, 1.0, 1.0, 1.0, 1.0, 1.0, 1.0, 1.0, 1.0, 1.0, 1.0, 1.0, 1.0, 1.0, 1.0, 1.0, 1.0, 1.0, 1.0, 1.0, 1.0, 1.0, 1.0, 1.0, 1.0, 1.0, 1.0, 1.0, 1.0, 1.0, 1.0, 1.0, 1.0, 1.0, 1.0, 1.0, 1.0, 1.0, 1.0, 1.0, 1.0, 1.0, 1.0, 1.0, 1.0, 1.0, 1.0, 1.0, 1.0, 1.0, 1.0, 1.0, 1.0, 1.0, 1.0, 1.0, 1.0, 1.0, 1.0, 1.0, 1.0, 1.0, 1.0, 1.0, 1.0, 1.0, 1.0, 1.0, 1.0, 1.0, 1.0, 1.0, 1.0, 1.0, 1.0, 1.0, 1.0, 1.0, 1.0, 1.0, 1.0, 1.0, 1.0, 1.0, 1.0, 1.0, 1.0, 1.0, 1.0, 1.0, 1.0, 1.0, 1.0, 1.0, 1.0, 1.0, 1.0, 1.0, 1.0, 1.0, 1.0, 1.0, 1.0, 1.0, 1.0, 1.0, 1.0, 1.0, 1.0, 1.0, 1.0, 1.0, 1.0, 1.0, 1.0, 1.0, 1.0, 1.0, 1.0, 1.0, 1.0, 1.0, 1.0, 1.0, 1.0, 1.0, 1.0, 1.0, 1.0, 1.0, 1.0, 1.0, 1.0, 1.0, 1.0, 1.0, 1.0, 1.0, 1.0, 1.0, 1.0, 1.0, 1.0, 1.0, 1.0, 1.0, 1.0, 1.0, 1.0, 1.0, 1.0, 1.0, 1.0, 1.0, 1.0, 1.0, 1.0, 1.0, 1.0, 1.0, 1.0, 1.0, 1.0, 1.0, 1.0, 1.0, 1.0, 1.0, 1.0, 1.0, 1.0, 1.0, 1.0, 1.0, 1.0, 1.0, 1.0, 1.0, 1.0, 1.0, 1.0, 1.0, 1.0, 1.0, 1.0, 1.0, 1.0, 1.0, 1.0, 1.0, 1.0, 1.0, 1.0, 1.0, 1.0, 1.0, 1.0, 1.0, 1.0, 1.0, 1.0, 1.0, 1.0, 1.0, 1.0, 1.0, 1.0, 1.0, 1.0, 1.0, 1.0, 1.0, 1.0, 1.0, 1.0, 1.0, 1.0, 1.0, 1.0, 1.0, 1.0, 1.0, 1.0, 1.0, 1.0, 1.0, 1.0, 1.0, 1.0, 1.0, 1.0, 1.0, 1.0, 1.0, 1.0, 1.0, 1.0, 1.0, 1.0, 1.0, 1.0, 1.0, 1.0, 1.0, 1.0, 1.0, 1.0, 1.0, 1.0, 1.0, 1.0, 1.0, 1.0, 1.0, 1.0, 1.0, 1.0, 1.0, 1.0, 1.0, 1.0, 1.0, 1.0, 1.0, 1.0, 1.0, 1.0, 1.0, 1.0, 1.0, 1.0, 1.0, 1.0, 1.0, 1.0, 1.0, 1.0, 1.0, 1.0, 1.0, 1.0, 1.0, 1.0, 1.0, 1.0, 1.0, 1.0, 1.0, 1.0, 1.0, 1.0, 1.0, 1.0, 1.0, 1.0, 1.0, 1.0, 1.0, 1.0, 1.0, 1.0, 1.0, 1.0, 1.0, 1.0, 1.0, 1.0, 1.0, 1.0, 1.0, 1.0, 1.0, 1.0, 1.0, 1.0, 1.0, 1.0, 1.0, 1.0, 1.0, 1.0, 1.0, 1.0, 1.0, 1.0, 1.0, 1.0, 1.0, 1.0, 1.0, 1.0, 1.0, 1.0, 1.0, 1.0, 1.0, 1.0, 1.0, 1.0, 1.0, 1.0, 1.0, 1.0, 1.0, 1.0, 1.0, 1.0, 1.0, 1.0, 1.0, 1.0, 1.0, 1.0, 1.0, 1.0, 1.0, 1.0, 1.0, 1.0, 1.0, 1.0, 1.0, 1.0, 1.0, 1.0, 1.0, 1.0, 1.0, 1.0, 1.0, 1.0, 1.0, 1.0, 1.0, 1.0, 1.0, 1.0, 1.0, 1.0, 1.0, 1.0, 1.0, 1.0, 1.0, 1.0, 1.0, 1.0, 1.0, 1.0, 1.0, 1.0, 1.0, 1.0, 1.0, 1.0, 1.0, 1.0, 1.0, 1.0, 1.0, 1.0, 1.0, 1.0, 1.0, 1.0, 1.0, 1.0, 1.0, 1.0, 1.0, 1.0, 1.0, 1.0, 1.0, 1.0, 1.0, 1.0, 1.0, 1.0, 1.0, 1.0, 1.0, 1.0, 1.0, 1.0, 1.0, 1.0, 1.0, 1.0, 1.0, 1.0, 1.0, 1.0, 1.0, 1.0, 1.0, 1.0, 1.0, 1.0, 1.0, 1.0, 1.0, 1.0, 1.0, 1.0, 1.0, 1.0, 1.0, 1.0, 1.0, 1.0, 1.0, 1.0, 1.0, 1.0, 1.0, 1.0, 1.0, 1.0, 1.0, 1.0, 1.0, 1.0, 1.0, 1.0, 1.0, 1.0, 1.0, 1.0, 1.0, 1.0, 1.0, 1.0, 1.0, 1.0, 1.0, 1.0, 1.0, 1.0, 1.0, 1.0, 1.0, 1.0, 1.0, 1.0, 1.0, 1.0, 1.0, 1.0, 1.0, 1.0, 1.0, 1.0, 1.0, 1.0, 1.0, 1.0, 1.0, 1.0, 1.0, 1.0, 1.0, 1.0, 1.0, 1.0, 1.0, 1.0, 1.0, 1.0, 1.0, 1.0, 1.0, 1.0, 1.0, 1.0, 1.0, 1.0, 1.0, 1.0, 1.0, 1.0, 1.0, 1.0, 1.0, 1.0, 1.0, 1.0, 1.0, 1.0, 1.0, 1.0, 1.0, 1.0, 1.0, 1.0, 1.0, 1.0, 1.0, 1.0, 1.0, 1.0, 1.0, 1.0, 1.0, 1.0, 1.0, 1.0, 1.0, 1.0, 1.0, 1.0, 1.0, 1.0, 1.0, 1.0, 1.0, 1.0, 1.0, 1.0, 1.0, 1.0, 1.0, 1.0, 1.0, 1.0, 1.0, 1.0, 1.0, 1.0, 1.0, 1.0, 1.0, 1.0, 1.0, 1.0, 1.0, 1.0, 1.0, 1.0, 1.0, 1.0, 1.0, 1.0, 1.0, 1.0, 1.0, 1.0, 1.0, 1.0, 1.0, 1.0, 1.0, 1.0, 1.0, 1.0, 1.0, 1.0, 1.0, 1.0, 1.0, 1.0, 1.0, 1.0, 1.0, 1.0, 1.0, 1.0, 1.0, 1.0, 1.0, 1.0, 1.0, 1.0, 1.0, 1.0, 1.0, 1.0, 1.0, 1.0, 1.0, 1.0, 1.0, 1.0, 1.0, 1.0, 1.0, 1.0, 1.0, 1.0, 1.0, 1.0, 1.0, 1.0, 1.0, 1.0, 1.0, 1.0, 1.0, 1.0, 1.0, 1.0, 1.0, 1.0, 1.0, 1.0, 1.0, 1.0, 1.0, 1.0, 1.0, 1.0, 1.0, 1.0, 1.0, 1.0, 1.0, 1.0, 1.0, 1.0, 1.0, 1.0, 1.0, 1.0, 1.0, 1.0, 1.0, 1.0, 1.0, 1.0, 1.0, 1.0, 1.0, 1.0, 1.0, 1.0, 1.0, 1.0, 1.0, 1.0, 1.0, 1.0, 1.0, 1.0, 1.0, 1.0, 1.0, 1.0, 1.0, 1.0, 1.0, 1.0, 1.0, 1.0, 1.0, 1.0, 1.0, 1.0, 1.0, 1.0, 1.0, 1.0, 1.0, 1.0, 1.0, 1.0, 1.0, 1.0, 1.0, 1.0, 1.0, 1.0, 1.0, 1.0, 1.0, 1.0, 1.0, 1.0, 1.0, 1.0, 1.0, 1.0, 1.0, 1.0, 1.0, 1.0, 1.0, 1.0, 1.0, 1.0, 1.0, 1.0, 1.0, 1.0, 1.0, 1.0, 1.0, 1.0, 1.0, 1.0, 1.0, 1.0, 1.0, 1.0, 1.0, 1.0, 1.0, 1.0, 1.0, 1.0, 1.0, 1.0, 1.0, 1.0, 1.0, 1.0, 1.0, 1.0, 1.0, 1.0, 1.0, 1.0, 1.0, 1.0, 1.0, 1.0, 1.0, 1.0, 1.0, 1.0, 1.0, 1.0, 1.0, 1.0, 1.0, 1.0, 1.0, 1.0, 1.0, 1.0, 1.0, 1.0, 1.0, 1.0, 1.0, 1.0, 1.0, 1.0, 1.0, 1.0, 1.0, 1.0, 1.0, 1.0, 1.0, 1.0, 1.0, 1.0, 1.0, 1.0, 1.0, 1.0, 1.0, 1.0, 1.0, 1.0, 1.0, 1.0, 1.0, 1.0, 1.0, 1.0, 1.0, 1.0, 1.0, 1.0, 1.0, 1.0, 1.0, 1.0, 1.0, 1.0, 1.0, 1.0, 1.0, 1.0, 1.0, 1.0, 1.0, 1.0, 1.0, 1.0, 1.0, 1.0, 1.0, 1.0, 1.0, 1.0, 1.0, 1.0, 1.0, 1.0, 1.0, 1.0, 1.0, 1.0, 1.0, 1.0, 1.0, 1.0, 1.0, 1.0, 1.0, 1.0, 1.0, 1.0, 1.0, 1.0, 1.0, 1.0, 1.0, 1.0, 1.0, 1.0, 1.0, 1.0, 1.0, 1.0, 1.0, 1.0, 1.0, 1.0, 1.0, 1.0, 1.0, 1.0, 1.0, 1.0, 1.0, 1.0, 1.0, 1.0, 1.0, 1.0, 1.0, 1.0, 1.0, 1.0, 1.0, 1.0, 1.0, 1.0, 1.0, 1.0, 1.0, 1.0, 1.0, 1.0, 1.0, 1.0, 1.0, 1.0, 1.0, 1.0, 1.0, 1.0, 1.0, 1.0, 1.0, 1.0, 1.0, 1.0, 1.0, 1.0, 1.0, 1.0, 1.0, 1.0, 1.0, 1.0, 1.0, 1.0, 1.0, 1.0, 1.0, 1.0, 1.0, 1.0, 1.0, 1.0, 1.0, 1.0, 1.0, 1.0, 1.0, 1.0, 1.0, 1.0, 1.0, 1.0, 1.0, 1.0, 1.0, 1.0, 1.0, 1.0, 1.0, 1.0, 1.0, 1.0, 1.0, 1.0, 1.0, 1.0, 1.0, 1.0, 1.0, 1.0, 1.0, 1.0, 1.0, 1.0, 1.0, 1.0, 1.0, 1.0, 1.0, 1.0, 1.0, 1.0, 1.0, 1.0, 1.0, 1.0, 1.0, 1.0, 1.0, 1.0, 1.0, 1.0, 1.0, 1.0, 1.0, 1.0, 1.0, 1.0, 1.0, 1.0, 1.0, 1.0, 1.0, 1.0, 1.0, 1.0, 1.0, 1.0, 1.0, 1.0, 1.0, 1.0, 1.0, 1.0, 1.0, 1.0, 1.0, 1.0, 1.0, 1.0, 1.0, 1.0, 1.0, 1.0, 1.0, 1.0, 1.0, 1.0, 1.0, 1.0, 1.0, 1.0, 1.0, 1.0, 1.0, 1.0, 1.0, 1.0, 1.0, 1.0, 1.0, 1.0, 1.0, 1.0, 1.0, 1.0, 1.0, 1.0, 1.0, 1.0, 1.0, 1.0, 1.0, 1.0, 1.0, 1.0, 1.0, 1.0, 1.0, 1.0, 1.0, 1.0, 1.0, 1.0, 1.0, 1.0, 1.0, 1.0, 1.0, 1.0, 1.0, 1.0, 1.0, 1.0, 1.0, 1.0, 1.0, 1.0, 1.0, 1.0, 1.0, 1.0, 1.0, 1.0, 1.0, 1.0, 1.0, 1.0, 1.0, 1.0, 1.0, 1.0, 1.0, 1.0, 1.0, 1.0, 1.0, 1.0, 1.0, 1.0, 1.0, 1.0, 1.0, 1.0, 1.0, 1.0, 1.0, 1.0, 1.0, 1.0, 1.0, 1.0, 1.0, 1.0, 1.0, 1.0, 1.0, 1.0, 1.0, 1.0, 1.0, 1.0, 1.0, 1.0, 1.0, 1.0, 1.0, 1.0, 1.0, 1.0, 1.0, 1.0, 1.0, 1.0, 1.0, 1.0, 1.0, 1.0, 1.0, 1.0, 1.0, 1.0, 1.0, 1.0, 1.0, 1.0, 1.0, 1.0, 1.0, 1.0, 1.0, 1.0, 1.0, 1.0, 1.0, 1.0, 1.0, 1.0, 1.0, 1.0, 1.0, 1.0, 1.0, 1.0, 1.0, 1.0, 1.0, 1.0, 1.0, 1.0, 1.0, 1.0, 1.0, 1.0, 1.0, 1.0, 1.0, 1.0, 1.0, 1.0, 1.0, 1.0, 1.0, 1.0, 1.0, 1.0, 1.0, 1.0, 1.0, 1.0, 1.0, 1.0, 1.0, 1.0, 1.0, 1.0, 1.0, 1.0, 1.0, 1.0, 1.0, 1.0, 1.0, 1.0, 1.0, 1.0, 1.0, 1.0, 1.0, 1.0, 1.0, 1.0, 1.0, 1.0, 1.0, 1.0, 1.0, 1.0, 1.0, 1.0, 1.0, 1.0, 1.0, 1.0, 1.0, 1.0, 1.0, 1.0, 1.0, 1.0, 1.0, 1.0, 1.0, 1.0, 1.0, 1.0, 1.0, 1.0, 1.0, 1.0, 1.0, 1.0, 1.0, 1.0, 1.0, 1.0, 1.0, 1.0, 1.0, 1.0, 1.0, 1.0, 1.0, 1.0, 1.0, 1.0, 1.0, 1.0, 1.0, 1.0, 1.0, 1.0, 1.0, 1.0, 1.0, 1.0, 1.0, 1.0, 1.0, 1.0, 1.0, 1.0, 1.0, 1.0, 1.0, 1.0, 1.0, 1.0, 1.0, 1.0, 1.0, 1.0, 1.0, 1.0, 1.0, 1.0, 1.0, 1.0, 1.0, 1.0, 1.0, 1.0, 1.0, 1.0, 1.0, 1.0, 1.0, 1.0, 1.0, 1.0, 1.0, 1.0, 1.0, 1.0, 1.0, 1.0, 1.0, 1.0, 1.0, 1.0, 1.0, 1.0, 1.0, 1.0, 1.0, 1.0, 1.0, 1.0, 1.0, 1.0, 1.0, 1.0, 1.0, 1.0, 1.0, 1.0, 1.0, 1.0, 1.0, 1.0, 1.0, 1.0, 1.0, 1.0, 1.0, 1.0, 1.0, 1.0, 1.0, 1.0, 1.0, 1.0, 1.0, 1.0, 1.0, 1.0, 1.0, 1.0, 1.0, 1.0, 1.0, 1.0, 1.0, 1.0, 1.0, 1.0, 1.0, 1.0, 1.0, 1.0, 1.0, 1.0, 1.0, 1.0, 1.0, 1.0, 1.0, 1.0, 1.0, 1.0, 1.0, 1.0, 1.0, 1.0, 1.0, 1.0, 1.0, 1.0, 1.0, 1.0, 1.0, 1.0, 1.0, 1.0, 1.0, 1.0, 1.0, 1.0, 1.0, 1.0, 1.0, 1.0, 1.0, 1.0, 1.0, 1.0, 1.0, 1.0, 1.0, 1.0, 1.0, 1.0, 1.0, 1.0, 1.0, 1.0, 1.0, 1.0, 1.0, 1.0, 1.0, 1.0, 1.0, 1.0, 1.0, 1.0, 1.0, 1.0, 1.0, 1.0, 1.0, 1.0, 1.0, 1.0, 1.0, 1.0, 1.0, 1.0, 1.0, 1.0, 1.0, 1.0, 1.0, 1.0, 1.0, 1.0, 1.0, 1.0, 1.0, 1.0, 1.0, 1.0, 1.0, 1.0, 1.0, 1.0, 1.0, 1.0, 1.0, 1.0, 1.0, 1.0, 1.0, 1.0, 1.0, 1.0, 1.0, 1.0, 1.0, 1.0, 1.0, 1.0, 1.0, 1.0, 1.0, 1.0, 1.0, 1.0, 1.0, 1.0, 1.0, 1.0, 1.0, 1.0, 1.0, 1.0, 1.0, 1.0, 1.0, 1.0, 1.0, 1.0, 1.0, 1.0, 1.0, 1.0, 1.0, 1.0, 1.0, 1.0, 1.0, 1.0, 1.0, 1.0, 1.0, 1.0, 1.0, 1.0, 1.0, 1.0, 1.0, 1.0, 1.0, 1.0, 1.0, 1.0, 1.0, 1.0, 1.0, 1.0, 1.0, 1.0, 1.0, 1.0, 1.0, 1.0, 1.0, 1.0, 1.0, 1.0, 1.0, 1.0, 1.0, 1.0, 1.0, 1.0, 1.0, 1.0, 1.0, 1.0, 1.0, 1.0, 1.0, 1.0, 1.0, 1.0, 1.0, 1.0, 1.0, 1.0, 1.0, 1.0, 1.0, 1.0, 1.0, 1.0, 1.0, 1.0, 1.0, 1.0, 1.0, 1.0, 1.0, 1.0, 1.0, 1.0, 1.0, 1.0, 1.0, 1.0, 1.0, 1.0, 1.0, 1.0, 1.0, 1.0, 1.0, 1.0, 1.0, 1.0, 1.0, 1.0, 1.0, 1.0, 1.0, 1.0, 1.0, 1.0, 1.0, 1.0, 1.0, 1.0, 1.0, 1.0, 1.0, 1.0, 1.0, 1.0, 1.0, 1.0, 1.0, 1.0, 1.0, 1.0, 1.0, 1.0, 1.0, 1.0, 1.0, 1.0, 1.0, 1.0, 1.0, 1.0, 1.0, 1.0, 1.0, 1.0, 1.0, 1.0, 1.0, 1.0, 1.0, 1.0, 1.0, 1.0, 1.0, 1.0, 1.0, 1.0, 1.0, 1.0, 1.0, 1.0, 1.0, 1.0, 1.0, 1.0, 1.0, 1.0, 1.0, 1.0, 1.0, 1.0, 1.0, 1.0, 1.0, 1.0, 1.0, 1.0, 1.0, 1.0, 1.0, 1.0, 1.0, 1.0, 1.0, 1.0, 1.0, 1.0, 1.0, 1.0, 1.0, 1.0, 1.0, 1.0, 1.0, 1.0, 1.0, 1.0, 1.0, 1.0, 1.0, 1.0, 1.0, 1.0, 1.0, 1.0, 1.0, 1.0, 1.0, 1.0, 1.0, 1.0, 1.0, 1.0, 1.0, 1.0, 1.0, 1.0, 1.0, 1.0, 1.0, 1.0, 1.0, 1.0, 1.0, 1.0, 1.0, 1.0, 1.0, 1.0, 1.0, 1.0, 1.0, 1.0, 1.0, 1.0, 1.0, 1.0, 1.0, 1.0, 1.0, 1.0, 1.0, 1.0, 1.0, 1.0, 1.0, 1.0, 1.0, 1.0, 1.0, 1.0, 1.0, 1.0, 1.0, 1.0, 1.0, 1.0, 1.0, 1.0, 1.0, 1.0, 1.0, 1.0, 1.0, 1.0, 1.0, 1.0, 1.0, 1.0, 1.0, 1.0, 1.0, 1.0, 1.0, 1.0, 1.0, 1.0, 1.0, 1.0, 1.0, 1.0, 1.0, 1.0, 1.0, 1.0, 1.0, 1.0, 1.0, 1.0, 1.0, 1.0, 1.0, 1.0, 1.0, 1.0, 1.0, 1.0, 1.0, 1.0, 1.0, 1.0, 1.0, 1.0, 1.0, 1.0, 1.0, 1.0, 1.0, 1.0, 1.0, 1.0, 1.0, 1.0, 1.0, 1.0, 1.0, 1.0, 1.0, 1.0, 1.0, 1.0, 1.0, 1.0, 1.0, 1.0, 1.0, 1.0, 1.0, 1.0, 1.0, 1.0, 1.0, 1.0, 1.0, 1.0, 1.0, 1.0, 1.0, 1.0, 1.0, 1.0, 1.0, 1.0, 1.0, 1.0, 1.0, 1.0, 1.0, 1.0, 1.0, 1.0, 1.0, 1.0, 1.0, 1.0, 1.0, 1.0, 1.0, 1.0, 1.0, 1.0, 1.0, 1.0, 1.0, 1.0, 1.0, 1.0, 1.0, 1.0, 1.0, 1.0, 1.0, 1.0, 1.0, 1.0, 1.0, 1.0, 1.0, 1.0, 1.0, 1.0, 1.0, 1.0, 1.0, 1.0, 1.0, 1.0, 1.0, 1.0, 1.0, 1.0, 1.0, 1.0, 1.0, 1.0, 1.0, 1.0, 1.0, 1.0, 1.0, 1.0, 1.0, 1.0, 1.0, 1.0, 1.0, 1.0, 1.0, 1.0, 1.0, 1.0, 1.0, 1.0, 1.0, 1.0, 1.0, 1.0, 1.0, 1.0, 1.0, 1.0, 1.0, 1.0, 1.0, 1.0, 1.0, 1.0, 1.0, 1.0, 1.0, 1.0, 1.0, 1.0, 1.0, 1.0, 1.0, 1.0, 1.0, 1.0, 1.0, 1.0, 1.0, 1.0, 1.0, 1.0, 1.0, 1.0, 1.0, 1.0, 1.0, 1.0, 1.0, 1.0, 1.0, 1.0, 1.0, 1.0, 1.0, 1.0, 1.0, 1.0, 1.0, 1.0, 1.0, 1.0, 1.0, 1.0, 1.0, 1.0, 1.0, 1.0, 1.0, 1.0, 1.0, 1.0, 1.0, 1.0, 1.0, 1.0, 1.0, 1.0, 1.0, 1.0, 1.0, 1.0, 1.0, 1.0, 1.0, 1.0, 1.0, 1.0, 1.0, 1.0, 1.0, 1.0, 1.0, 1.0, 1.0, 1.0, 1.0, 1.0, 1.0, 1.0, 1.0, 1.0, 1.0, 1.0, 1.0, 1.0, 1.0, 1.0, 1.0, 1.0, 1.0, 1.0, 1.0, 1.0, 1.0, 1.0, 1.0, 1.0, 1.0, 1.0, 1.0, 1.0, 1.0, 1.0, 1.0, 1.0, 1.0, 1.0, 1.0, 1.0, 1.0, 1.0, 1.0, 1.0, 1.0, 1.0, 1.0, 1.0, 1.0, 1.0, 1.0, 1.0, 1.0, 1.0, 1.0, 1.0, 1.0, 1.0, 1.0, 1.0, 1.0, 1.0, 1.0, 1.0, 1.0, 1.0, 1.0, 1.0, 1.0, 1.0, 1.0, 1.0, 1.0, 1.0, 1.0, 1.0, 1.0, 1.0, 1.0, 1.0, 1.0, 1.0, 1.0, 1.0, 1.0, 1.0, 1.0, 1.0, 1.0, 1.0, 1.0, 1.0, 1.0, 1.0, 1.0, 1.0, 1.0, 1.0, 1.0, 1.0, 1.0, 1.0, 1.0, 1.0, 1.0, 1.0, 1.0, 1.0, 1.0, 1.0, 1.0, 1.0, 1.0, 1.0, 1.0, 1.0, 1.0, 1.0, 1.0, 1.0, 1.0, 1.0, 1.0, 1.0, 1.0, 1.0, 1.0, 1.0, 1.0, 1.0, 1.0, 1.0, 1.0, 1.0, 1.0, 1.0, 1.0, 1.0, 1.0, 1.0, 1.0, 1.0, 1.0, 1.0, 1.0, 1.0, 1.0, 1.0, 1.0, 1.0, 1.0, 1.0, 1.0, 1.0, 1.0, 1.0, 1.0, 1.0, 1.0, 1.0, 1.0, 1.0, 1.0, 1.0, 1.0, 1.0, 1.0, 1.0, 1.0, 1.0, 1.0, 1.0, 1.0, 1.0, 1.0, 1.0, 1.0, 1.0, 1.0, 1.0, 1.0, 1.0, 1.0, 1.0, 1.0, 1.0, 1.0, 1.0, 1.0, 1.0, 1.0, 1.0, 1.0, 1.0, 1.0, 1.0, 1.0, 1.0, 1.0, 1.0, 1.0, 1.0, 1.0, 1.0, 1.0, 1.0, 1.0, 1.0, 1.0, 1.0, 1.0, 1.0, 1.0, 1.0, 1.0, 1.0, 1.0, 1.0, 1.0, 1.0, 1.0, 1.0, 1.0, 1.0, 1.0, 1.0, 1.0, 1.0, 1.0, 1.0, 1.0, 1.0, 1.0, 1.0, 1.0, 1.0, 1.0, 1.0, 1.0, 1.0, 1.0, 1.0, 1.0, 1.0, 1.0, 1.0, 1.0, 1.0, 1.0, 1.0, 1.0, 1.0, 1.0, 1.0, 1.0, 1.0, 1.0, 1.0, 1.0, 1.0, 1.0, 1.0, 1.0, 1.0, 1.0, 1.0, 1.0, 1.0, 1.0, 1.0, 1.0, 1.0, 1.0, 1.0, 1.0, 1.0, 1.0, 1.0, 1.0, 1.0, 1.0, 1.0, 1.0, 1.0, 1.0, 1.0, 1.0, 1.0, 1.0, 1.0, 1.0, 1.0, 1.0, 1.0, 1.0, 1.0, 1.0, 1.0, 1.0, 1.0, 1.0, 1.0, 1.0, 1.0, 1.0, 1.0, 1.0, 1.0, 1.0, 1.0, 1.0, 1.0, 1.0, 1.0, 1.0, 1.0, 1.0, 1.0, 1.0, 1.0, 1.0, 1.0, 1.0, 1.0, 1.0, 1.0, 1.0, 1.0, 1.0, 1.0, 1.0, 1.0, 1.0, 1.0, 1.0, 1.0, 1.0, 1.0, 1.0, 1.0, 1.0, 1.0, 1.0, 1.0, 1.0, 1.0, 1.0, 1.0, 1.0, 1.0, 1.0, 1.0, 1.0, 1.0, 1.0, 1.0, 1.0, 1.0, 1.0, 1.0, 1.0, 1.0, 1.0, 1.0, 1.0, 1.0, 1.0, 1.0, 1.0, 1.0, 1.0, 1.0, 1.0, 1.0, 1.0, 1.0, 1.0, 1.0, 1.0, 1.0, 1.0, 1.0, 1.0, 1.0, 1.0, 1.0, 1.0, 1.0, 1.0, 1.0, 1.0, 1.0, 1.0, 1.0, 1.0, 1.0, 1.0, 1.0, 1.0, 1.0, 1.0, 1.0, 1.0, 1.0, 1.0, 1.0, 1.0, 1.0, 1.0, 1.0, 1.0, 1.0, 1.0, 1.0, 1.0, 1.0, 1.0, 1.0, 1.0, 1.0, 1.0, 1.0, 1.0, 1.0, 1.0, 1.0, 1.0, 1.0, 1.0, 1.0, 1.0, 1.0, 1.0, 1.0, 1.0, 1.0, 1.0, 1.0, 1.0, 1.0, 1.0, 1.0, 1.0, 1.0, 1.0, 1.0, 1.0, 1.0, 1.0, 1.0, 1.0, 1.0, 1.0, 1.0, 1.0, 1.0, 1.0, 1.0, 1.0, 1.0, 1.0, 1.0, 1.0, 1.0, 1.0, 1.0, 1.0, 1.0, 1.0, 1.0, 1.0, 1.0, 1.0, 1.0, 1.0, 1.0, 1.0, 1.0, 1.0, 1.0, 1.0, 1.0, 1.0, 1.0, 1.0, 1.0, 1.0, 1.0, 1.0, 1.0, 1.0, 1.0, 1.0, 1.0, 1.0, 1.0, 1.0, 1.0, 1.0, 1.0, 1.0, 1.0, 1.0, 1.0, 1.0, 1.0, 1.0, 1.0, 1.0, 1.0, 1.0, 1.0, 1.0, 1.0, 1.0, 1.0, 1.0, 1.0, 1.0, 1.0, 1.0, 1.0, 1.0, 1.0, 1.0, 1.0, 1.0, 1.0, 1.0, 1.0, 1.0, 1.0, 1.0, 1.0, 1.0, 1.0, 1.0, 1.0, 1.0, 1.0, 1.0, 1.0, 1.0, 1.0, 1.0, 1.0, 1.0, 1.0, 1.0, 1.0, 1.0, 1.0, 1.0, 1.0, 1.0, 1.0, 1.0, 1.0, 1.0, 1.0, 1.0, 1.0, 1.0, 1.0, 1.0, 1.0, 1.0, 1.0, 1.0, 1.0, 1.0, 1.0, 1.0, 1.0, 1.0, 1.0, 1.0, 1.0, 1.0, 1.0, 1.0, 1.0, 1.0, 1.0, 1.0, 1.0, 1.0, 1.0, 1.0, 1.0, 1.0, 1.0, 1.0, 1.0, 1.0, 1.0, 1.0, 1.0, 1.0, 1.0, 1.0, 1.0, 1.0, 1.0, 1.0, 1.0, 1.0, 1.0, 1.0, 1.0, 1.0, 1.0, 1.0, 1.0, 1.0, 1.0, 1.0, 1.0, 1.0, 1.0, 1.0, 1.0, 1.0, 1.0, 1.0, 1.0, 1.0, 1.0, 1.0, 1.0, 1.0, 1.0, 1.0, 1.0, 1.0, 1.0, 1.0, 1.0, 1.0, 1.0, 1.0, 1.0, 1.0, 1.0, 1.0, 1.0, 1.0, 1.0, 1.0, 1.0, 1.0, 1.0, 1.0, 1.0, 1.0, 1.0, 1.0, 1.0, 1.0, 1.0, 1.0, 1.0, 1.0, 1.0, 1.0, 1.0, 1.0, 1.0, 1.0, 1.0, 1.0, 1.0, 1.0, 1.0, 1.0, 1.0, 1.0, 1.0, 1.0, 1.0, 1.0, 1.0, 1.0, 1.0, 1.0, 1.0, 1.0, 1.0, 1.0, 1.0, 1.0, 1.0, 1.0, 1.0, 1.0, 1.0, 1.0, 1.0, 1.0, 1.0, 1.0, 1.0, 1.0, 1.0, 1.0, 1.0, 1.0, 1.0, 1.0, 1.0, 1.0, 1.0, 1.0, 1.0, 1.0, 1.0, 1.0, 1.0, 1.0, 1.0, 1.0, 1.0, 1.0, 1.0, 1.0, 1.0, 1.0, 1.0, 1.0, 1.0, 1.0, 1.0, 1.0, 1.0, 1.0, 1.0, 1.0, 1.0, 1.0, 1.0, 1.0, 1.0, 1.0, 1.0, 1.0, 1.0, 1.0, 1.0, 1.0, 1.0, 1.0, 1.0, 1.0, 1.0, 1.0, 1.0, 1.0, 1.0, 1.0, 1.0, 1.0, 1.0, 1.0, 1.0, 1.0, 1.0, 1.0, 1.0, 1.0, 1.0, 1.0, 1.0, 1.0, 1.0, 1.0, 1.0, 1.0, 1.0, 1.0, 1.0, 1.0, 1.0, 1.0, 1.0, 1.0, 1.0, 1.0, 1.0, 1.0, 1.0, 1.0, 1.0, 1.0, 1.0, 1.0, 1.0, 1.0, 1.0, 1.0, 1.0, 1.0, 1.0, 1.0, 1.0, 1.0, 1.0, 1.0, 1.0, 1.0, 1.0, 1.0, 1.0, 1.0, 1.0, 1.0, 1.0, 1.0, 1.0, 1.0, 1.0, 1.0, 1.0, 1.0, 1.0, 1.0, 1.0, 1.0, 1.0, 1.0, 1.0, 1.0, 1.0, 1.0, 1.0, 1.0, 1.0, 1.0, 1.0, 1.0, 1.0, 1.0, 1.0, 1.0, 1.0, 1.0, 1.0, 1.0, 1.0, 1.0, 1.0, 1.0, 1.0, 1.0, 1.0, 1.0, 1.0, 1.0, 1.0, 1.0, 1.0, 1.0, 1.0, 1.0, 1.0, 1.0, 1.0, 1.0, 1.0, 1.0, 1.0, 1.0, 1.0, 1.0, 1.0, 1.0, 1.0, 1.0, 1.0, 1.0, 1.0, 1.0, 1.0, 1.0, 1.0, 1.0, 1.0, 1.0, 1.0, 1.0, 1.0, 1.0, 1.0, 1.0, 1.0, 1.0, 1.0, 1.0, 1.0, 1.0, 1.0, 1.0, 1.0, 1.0, 1.0, 1.0, 1.0, 1.0, 1.0, 1.0, 1.0, 1.0, 1.0, 1.0, 1.0, 1.0, 1.0, 1.0, 1.0, 1.0, 1.0, 1.0, 1.0, 1.0, 1.0, 1.0, 1.0, 1.0, 1.0, 1.0, 1.0, 1.0, 1.0, 1.0, 1.0, 1.0, 1.0, 1.0, 1.0, 1.0, 1.0, 1.0, 1.0, 1.0, 1.0, 1.0, 1.0, 1.0, 1.0, 1.0, 1.0, 1.0, 1.0, 1.0, 1.0, 1.0, 1.0, 1.0, 1.0, 1.0, 1.0, 1.0, 1.0, 1.0, 1.0, 1.0, 1.0, 1.0, 1.0, 1.0, 1.0, 1.0, 1.0, 1.0, 1.0, 1.0, 1.0, 1.0, 1.0, 1.0, 1.0, 1.0, 1.0, 1.0, 1.0, 1.0, 1.0, 1.0, 1.0, 1.0, 1.0, 1.0, 1.0, 1.0, 1.0, 1.0, 1.0, 1.0, 1.0, 1.0, 1.0, 1.0, 1.0, 1.0, 1.0, 1.0, 1.0, 1.0, 1.0, 1.0, 1.0, 1.0, 1.0, 1.0, 1.0, 1.0, 1.0, 1.0, 1.0, 1.0, 1.0, 1.0, 1.0, 1.0, 1.0, 1.0, 1.0, 1.0, 1.0, 1.0, 1.0, 1.0, 1.0, 1.0, 1.0, 1.0, 1.0, 1.0, 1.0, 1.0, 1.0, 1.0, 1.0, 1.0, 1.0, 1.0, 1.0, 1.0, 1.0, 1.0, 1.0, 1.0, 1.0, 1.0, 1.0, 1.0, 1.0, 1.0, 1.0, 1.0, 1.0, 1.0, 1.0, 1.0, 1.0, 1.0, 1.0, 1.0, 1.0, 1.0, 1.0, 1.0, 1.0, 1.0, 1.0, 1.0, 1.0, 1.0, 1.0, 1.0, 1.0, 1.0, 1.0, 1.0, 1.0, 1.0, 1.0, 1.0, 1.0, 1.0, 1.0, 1.0, 1.0, 1.0, 1.0, 1.0, 1.0, 1.0, 1.0, 1.0, 1.0, 1.0, 1.0, 1.0, 1.0, 1.0, 1.0, 1.0, 1.0, 1.0, 1.0, 1.0, 1.0, 1.0, 1.0, 1.0, 1.0, 1.0, 1.0, 1.0, 1.0, 1.0, 1.0, 1.0, 1.0, 1.0, 1.0, 1.0, 1.0, 1.0, 1.0, 1.0, 1.0, 1.0, 1.0, 1.0, 1.0, 1.0, 1.0, 1.0, 1.0, 1.0, 1.0, 1.0, 1.0, 1.0, 1.0, 1.0, 1.0, 1.0, 1.0, 1.0, 1.0, 1.0, 1.0, 1.0, 1.0, 1.0, 1.0, 1.0, 1.0, 1.0, 1.0, 1.0, 1.0, 1.0, 1.0, 1.0, 1.0, 1.0, 1.0, 1.0, 1.0, 1.0, 1.0, 1.0, 1.0, 1.0, 1.0, 1.0, 1.0, 1.0, 1.0, 1.0, 1.0, 1.0, 1.0, 1.0, 1.0, 1.0, 1.0, 1.0, 1.0, 1.0, 1.0, 1.0, 1.0, 1.0, 1.0, 1.0, 1.0, 1.0, 1.0, 1.0, 1.0, 1.0, 1.0, 1.0, 1.0, 1.0, 1.0, 1.0, 1.0, 1.0, 1.0, 1.0, 1.0, 1.0, 1.0, 1.0, 1.0, 1.0, 1.0, 1.0, 1.0, 1.0, 1.0, 1.0, 1.0, 1.0, 1.0, 1.0, 1.0, 1.0, 1.0, 1.0, 1.0, 1.0, 1.0, 1.0, 1.0, 1.0, 1.0, 1.0, 1.0, 1.0, 1.0, 1.0, 1.0, 1.0, 1.0, 1.0, 1.0, 1.0, 1.0, 1.0, 1.0, 1.0, 1.0, 1.0, 1.0, 1.0, 1.0, 1.0, 1.0, 1.0, 1.0, 1.0, 1.0, 1.0, 1.0, 1.0, 1.0, 1.0, 1.0, 1.0, 1.0, 1.0, 1.0, 1.0, 1.0, 1.0, 1.0, 1.0, 1.0, 1.0, 1.0, 1.0, 1.0, 1.0, 1.0, 1.0, 1.0, 1.0, 1.0, 1.0, 1.0, 1.0, 1.0, 1.0, 1.0, 1.0, 1.0, 1.0, 1.0, 1.0, 1.0, 1.0, 1.0, 1.0, 1.0, 1.0, 1.0, 1.0, 1.0, 1.0, 1.0, 1.0, 1.0, 1.0, 1.0, 1.0, 1.0, 1.0, 1.0, 1.0, 1.0, 1.0, 1.0, 1.0, 1.0, 1.0, 1.0, 1.0, 1.0, 1.0, 1.0, 1.0, 1.0, 1.0, 1.0, 1.0, 1.0, 1.0, 1.0, 1.0, 1.0, 1.0, 1.0, 1.0, 1.0, 1.0, 1.0, 1.0, 1.0, 1.0, 1.0, 1.0, 1.0, 1.0, 1.0, 1.0, 1.0, 1.0, 1.0, 1.0, 1.0, 1.0, 1.0, 1.0, 1.0, 1.0, 1.0, 1.0, 1.0, 1.0, 1.0, 1.0, 1.0, 1.0, 1.0, 1.0, 1.0, 1.0, 1.0, 1.0, 1.0, 1.0, 1.0, 1.0, 1.0, 1.0, 1.0, 1.0, 1.0, 1.0, 1.0, 1.0, 1.0, 1.0, 1.0, 1.0, 1.0, 1.0, 1.0, 1.0, 1.0, 1.0, 1.0, 1.0, 1.0, 1.0, 1.0, 1.0, 1.0, 1.0, 1.0, 1.0, 1.0, 1.0, 1.0, 1.0, 1.0, 1.0, 1.0, 1.0, 1.0, 1.0, 1.0, 1.0, 1.0, 1.0, 1.0, 1.0, 1.0, 1.0, 1.0, 1.0, 1.0, 1.0, 1.0, 1.0, 1.0, 1.0, 1.0, 1.0, 1.0, 1.0, 1.0, 1.0, 1.0, 1.0, 1.0, 1.0, 1.0, 1.0, 1.0, 1.0, 1.0, 1.0, 1.0, 1.0, 1.0, 1.0, 1.0, 1.0, 1.0, 1.0, 1.0, 1.0, 1.0, 1.0, 1.0, 1.0, 1.0, 1.0, 1.0, 1.0, 1.0, 1.0, 1.0, 1.0, 1.0, 1.0, 1.0, 1.0, 1.0, 1.0, 1.0, 1.0, 1.0, 1.0, 1.0, 1.0, 1.0, 1.0, 1.0, 1.0, 1.0, 1.0, 1.0, 1.0, 1.0, 1.0, 1.0, 1.0, 1.0, 1.0, 1.0, 1.0, 1.0, 1.0, 1.0, 1.0, 1.0, 1.0, 1.0, 1.0, 1.0, 1.0, 1.0, 1.0, 1.0, 1.0, 1.0, 1.0, 1.0, 1.0, 1.0, 1.0, 1.0, 1.0, 1.0, 1.0, 1.0, 1.0, 1.0, 1.0, 1.0, 1.0, 1.0, 1.0, 1.0, 1.0, 1.0, 1.0, 1.0, 1.0, 1.0, 1.0, 1.0, 1.0, 1.0, 1.0, 1.0, 1.0, 1.0, 1.0, 1.0, 1.0, 1.0, 1.0, 1.0, 1.0, 1.0, 1.0, 1.0, 1.0, 1.0, 1.0, 1.0, 1.0, 1.0, 1.0, 1.0, 1.0, 1.0, 1.0, 1.0, 1.0, 1.0, 1.0, 1.0, 1.0, 1.0, 1.0, 1.0, 1.0, 1.0, 1.0, 1.0, 1.0, 1.0, 1.0, 1.0, 1.0, 1.0, 1.0, 1.0, 1.0, 1.0, 1.0, 1.0, 1.0, 1.0, 1.0, 1.0, 1.0, 1.0, 1.0, 1.0, 1.0, 1.0, 1.0, 1.0, 1.0, 1.0, 1.0, 1.0, 1.0, 1.0, 1.0, 1.0, 1.0, 1.0, 1.0, 1.0, 1.0, 1.0, 1.0, 1.0, 1.0, 1.0, 1.0, 1.0, 1.0, 1.0, 1.0, 1.0, 1.0, 1.0, 1.0, 1.0, 1.0, 1.0, 1.0, 1.0, 1.0, 1.0, 1.0, 1.0, 1.0, 1.0, 1.0, 1.0, 1.0, 1.0, 1.0, 1.0, 1.0, 1.0, 1.0, 1.0, 1.0, 1.0, 1.0, 1.0, 1.0, 1.0, 1.0, 1.0, 1.0, 1.0, 1.0, 1.0, 1.0, 1.0, 1.0, 1.0, 1.0, 1.0, 1.0, 1.0, 1.0, 1.0, 1.0, 1.0, 1.0, 1.0, 1.0, 1.0, 1.0, 1.0, 1.0, 1.0, 1.0, 1.0, 1.0, 1.0, 1.0, 1.0, 1.0, 1.0, 1.0, 1.0, 1.0, 1.0, 1.0, 1.0, 1.0, 1.0, 1.0, 1.0, 1.0, 1.0, 1.0, 1.0, 1.0, 1.0, 1.0, 1.0, 1.0, 1.0, 1.0, 1.0, 1.0, 1.0, 1.0, 1.0, 1.0, 1.0, 1.0, 1.0, 1.0, 1.0, 1.0, 1.0, 1.0, 1.0, 1.0, 1.0, 1.0, 1.0, 1.0, 1.0, 1.0, 1.0, 1.0, 1.0, 1.0, 1.0, 1.0, 1.0, 1.0, 1.0, 1.0, 1.0, 1.0, 1.0, 1.0, 1.0, 1.0, 1.0, 1.0, 1.0, 1.0, 1.0, 1.0, 1.0, 1.0, 1.0, 1.0, 1.0, 1.0, 1.0, 1.0, 1.0, 1.0, 1.0, 1.0, 1.0, 1.0, 1.0, 1.0, 1.0, 1.0, 1.0, 1.0, 1.0])
me_circle.materials.append(mat_plant)
me_circle.use_remesh_fix_poles = True
me_circle.use_remesh_preserve_attributes = False
me_circle.use_mirror_vertex_groups = False
me_circle.update()
arm_armature_002 = bpy.data.armatures.new('Armature.002')  # bones are not reproduced

# ---- objects
ob_circle = bpy.data.objects.new('Circle', me_circle)
ob_armature = bpy.data.objects.new('Armature', arm_armature_002)

# ---- transforms, parenting, visibility, modifiers, constraints
ob_circle.parent = ob_armature
ob_circle.matrix_parent_inverse = Matrix(((1.0, 1.922e-16, -2.2e-16, -0.0), (1.922e-16, 0.1345, 0.9909, -0.0), (2.2e-16, -0.9909, 0.1345, -0.0), (-0.0, -0.0, -0.0, 1.0)))
ob_circle.location = (0.0, 0.0, 0.0)
ob_circle.lineart.crease_threshold = 0.0
ob_circle.material_slots[0].link = 'OBJECT'; ob_circle.material_slots[0].material = mat_plant
_vg = ob_circle.vertex_groups.new(name='Bone')
_vg.add([16, 201, 202, 203, 205, 206, 207, 216, 217, 218, 220, 221, 222, 227, 228, 229, 230, 231, 232, 233, 234, 235, 236, 237, 238, 239, 240, 241, 242, 243, 244, 245, 246, 247, 248, 249, 250, 251, 252, 253, 254, 255, 256], 1.0, 'REPLACE')
_vg = ob_circle.vertex_groups.new(name='Bone.001')
_vg.add([16, 242, 243, 244, 245, 246, 247, 248, 249, 250, 251, 252, 253, 254, 255, 256], 1.0, 'REPLACE')
_vg = ob_circle.vertex_groups.new(name='Bone.002')
_vg.add([170, 171, 172, 173, 174, 175, 176, 177, 178, 185, 186, 187, 188, 189, 190, 191, 192, 193, 201, 202, 203, 205, 206, 207, 212, 213, 214, 215, 216, 217, 218, 219, 220, 221, 222, 223, 224, 225, 226, 227, 228, 229, 230, 231, 232, 233, 234, 235, 236, 237, 238, 239, 240, 241], 1.0, 'REPLACE')
_vg = ob_circle.vertex_groups.new(name='Bone.003')
_vg.add([212, 213, 214, 215, 219, 223, 224, 225, 226, 227, 228, 229, 230, 234, 238, 239, 240, 241], 1.0, 'REPLACE')
_vg = ob_circle.vertex_groups.new(name='Bone.004')
_vg = ob_circle.vertex_groups.new(name='Bone.005')
_vg.add([0, 1, 2, 3, 4, 5, 6, 7, 8, 9, 10, 11, 12, 13, 14, 15, 16, 17, 18, 19, 20, 21, 22, 23, 24, 25, 26, 27, 28, 29, 30, 31], 1.0, 'REPLACE')
_vg = ob_circle.vertex_groups.new(name='Bone.006')
_vg.add([0, 1, 2, 3, 4, 5, 6, 7, 8, 9, 10, 11, 12, 13, 14, 15, 16, 17, 18, 19, 20, 21, 22, 23, 24, 25, 26, 27, 28, 29, 30, 31, 32, 33, 34, 35, 36, 37, 38, 39, 40, 41, 42, 43, 44, 45, 46], 1.0, 'REPLACE')
_vg = ob_circle.vertex_groups.new(name='Bone.007')
_vg.add([17, 18, 19, 20, 21, 22, 23, 24, 25, 26, 27, 28, 29, 30, 31, 32, 33, 34, 35, 36, 37, 38, 39, 40, 41, 42, 43, 44, 45, 46], 1.0, 'REPLACE')
_vg = ob_circle.vertex_groups.new(name='Bone.008')
_vg.add([32, 33, 34, 35, 36, 37, 38, 39, 40, 41, 42, 43, 44, 45, 46, 47, 48, 49, 50, 51, 52, 53, 54, 55, 56, 57, 58, 59, 60, 61], 1.0, 'REPLACE')
_vg = ob_circle.vertex_groups.new(name='Bone.009')
_vg.add([47, 48, 49, 50, 51, 52, 53, 54, 55, 56, 57, 58, 59, 60, 61, 62, 63, 64, 65, 66, 67, 68, 69, 70, 71, 72, 73, 74, 75, 76], 1.0, 'REPLACE')
_vg = ob_circle.vertex_groups.new(name='Final')
_vg.add([77, 78, 79, 80, 81, 82, 83, 84, 85, 86, 87, 88, 89, 90, 91, 92, 93, 94, 95, 96, 97, 98, 99, 100, 101, 102, 103, 104, 105, 106, 107, 108, 109, 110, 111, 112, 113, 114, 115, 116, 117, 118, 119, 120, 121, 122, 123, 124, 125, 126, 127, 128, 129, 130, 131, 132, 133, 134, 135, 136, 137, 138, 139, 140, 141, 142, 143, 144, 145, 146, 147, 148, 149, 150, 151, 152, 153, 154, 155, 156, 157, 158, 159, 160, 161, 162, 163, 164, 165, 166, 167, 168, 169, 179, 180, 181, 182, 183, 184, 194, 195, 196, 197, 198, 199, 200, 204, 208, 209, 210, 211], 1.0, 'REPLACE')
_m = ob_circle.modifiers.new('Armature', 'ARMATURE')
_m.object = ob_armature
ob_armature.location = (0.0, 0.0, 0.0)
ob_armature.rotation_euler = (1.436, 2.2e-16, 1.922e-16)
ob_armature.lineart.crease_threshold = 0.0

# ---- collection membership
scene.collection.objects.link(ob_circle)
col_collection.objects.link(ob_armature)

# ---- scene / render settings (as saved in the file)
scene.frame_start = 1; scene.frame_end = 250; scene.frame_set(1)
scene.render.engine = 'BLENDER_EEVEE_NEXT'
scene.cycles.use_denoising = False
scene.cycles.samples = 128
scene.cycles.sampling_pattern = 'TABULATED_SOBOL'
scene.cycles.use_adaptive_sampling = False
scene.cycles.use_light_tree = False
scene.view_settings.view_transform = 'Filmic'
bpy.context.view_layer.update()

# ---- added for rendering (the .blend has no active camera and no usable light): camera, sun
cam_auto = bpy.data.cameras.new('AutoCamera')
cam_auto.lens = 50.0
cam_auto.sensor_width = 36.0
cam_auto.clip_end = 1000.0
ob_auto_camera = bpy.data.objects.new('AutoCamera', cam_auto)
scene.collection.objects.link(ob_auto_camera)
ob_auto_camera.location = (3.20067, -3.84177, 2.55785)
ob_auto_camera.rotation_euler = (1.09748, -7.21219e-08, 0.694738)
scene.camera = ob_auto_camera
light_auto_sun = bpy.data.lights.new('AutoSun', 'SUN')
light_auto_sun.energy = 3.0
light_auto_sun.angle = 0.0523599
ob_auto_sun = bpy.data.objects.new('AutoSun', light_auto_sun)
scene.collection.objects.link(ob_auto_sun)
ob_auto_sun.rotation_euler = (0.872665, 0.174533, 0.523599)
bpy.context.view_layer.update()
